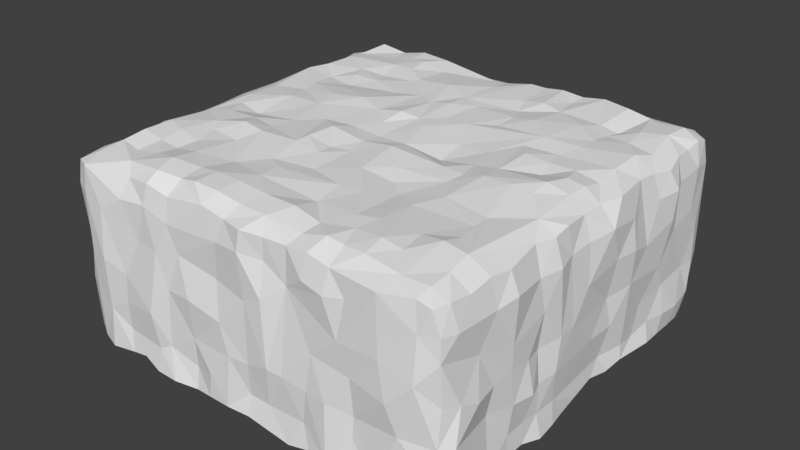 # Source: test_land.blend  (saved by Blender 2.79.0; exported with 4.5.12 LTS)
import bpy
from mathutils import Matrix  # noqa: F401  (used for matrix-valued properties, if any)

bpy.ops.wm.read_factory_settings(use_empty=True)
scene = bpy.context.scene
scene.name = 'Scene'

# ---- collections
col_collection_1 = bpy.data.collections.new('Collection 1'); scene.collection.children.link(col_collection_1)

# ---- world
world_world = bpy.data.worlds.new('World'); scene.world = world_world
world_world.color = (0.05088, 0.05088, 0.05088)
world_world.use_sun_shadow = False
world_world.sun_shadow_jitter_overblur = 0.0
world_world.cycles.sampling_method = 'MANUAL'

# ---- meshes
me_grid = bpy.data.meshes.new('Grid')
me_grid.from_pydata([(-19.03, -19.25, -1.112), (-17.61, -19.89, -1.004), (-12.65, -19.12, -1.05), (-10.01, -19.45, -0.6696), (-7.692, -19.34, -1.194), (-3.6, -19.42, -0.5312), (-1.063, -19.48, -0.9034), (1.152, -19.99, -0.8872), (3.16, -19.48, -1.014), (5.358, -19.27, -1.051), (7.439, -19.31, -0.8643), (9.624, -19.36, -1.279), (17.44, -19.38, -0.8094), (18.86, -19.39, -1.113), (-18.15, -17.73, -0.5875), (-13.95, -17.83, -0.3113), (-10.02, -18.25, 0.1051), (-7.593, -17.81, -0.0871), (-5.706, -18.02, 0.3172), (-3.222, -17.95, 0.226), (-0.7272, -17.94, -0.1123), (2.082, -18.09, -0.1053), (5.577, -17.8, -0.5891), (7.858, -17.53, -0.0834), (9.516, -17.58, -0.2546), (11.65, -17.83, -0.08004), (15.24, -18.17, -0.3286), (17.62, -18.02, -0.4019), (19.26, -17.96, -1.074), (-19.11, -16.73, -0.8257), (-17.67, -15.68, -0.1604), (-15.41, -15.94, -0.4118), (-13.04, -15.62, -0.1277), (-10.52, -16.21, 0.3918), (-7.679, -15.63, 0.117), (-5.612, -15.84, 0.3955), (-3.099, -15.78, 0.3505), (0.1524, -15.95, 0.22), (3.15, -15.97, 0.2201), (5.698, -16.0, -0.3646), (8.731, -15.51, -0.01905), (11.55, -15.86, 0.3504), (13.55, -15.95, 0.07692), (15.28, -13.61, 0.4266), (17.62, -15.91, -0.2248), (19.35, -15.83, -1.333), (-19.1, -13.96, -0.9752), (-17.34, -13.58, 0.2627), (-15.11, -13.63, -0.153), (-13.16, -13.62, -0.3735), (-10.61, -13.81, 0.07841), (-6.889, -12.75, -0.1724), (-2.797, -13.83, 0.2222), (3.048, -13.52, -0.3946), (7.409, -13.9, 0.04124), (9.292, -13.51, 0.1732), (13.02, -13.32, 0.06505), (17.43, -13.7, 0.1411), (19.32, -13.5, -1.06), (-19.22, -12.31, -1.066), (-17.41, -10.61, 0.1886), (-15.15, -11.35, 0.1454), (-12.7, -11.76, -0.1883), (-10.02, -9.76, -0.05201), (-3.085, -11.66, 0.1219), (2.639, -10.64, -0.1366), (5.124, -10.63, -0.01553), (9.332, -9.876, -0.09826), (15.54, -11.89, 0.07547), (19.52, -11.39, -1.301), (-19.43, -9.947, -0.6859), (-13.39, -9.311, -0.09886), (-4.679, -10.58, 0.006724), (-1.064, -9.527, -0.2651), (6.928, -8.525, -0.4486), (15.05, -9.603, -0.1161), (-17.6, -6.103, -0.2602), (-14.43, -7.989, 0.06898), (-11.47, -7.33, 0.5524), (-9.103, -7.602, 0.3729), (-2.84, -7.17, -0.03608), (2.063, -7.37, 0.01851), (5.28, -7.106, -0.421), (10.54, -7.328, 0.04203), (14.94, -7.962, -0.1212), (17.76, -5.478, -0.2305), (18.92, -7.508, -1.072), (-19.43, -6.223, -1.11), (-15.8, -5.116, -0.0929), (-12.44, -5.308, 0.07331), (-9.611, -5.852, 0.05472), (-5.36, -7.199, 0.3457), (-5.314, -5.776, 0.3909), (-3.043, -5.462, -0.1961), (-1.105, -5.1, -0.1513), (3.959, -5.408, -0.03176), (8.841, -4.782, -0.1035), (13.63, -3.235, 0.5505), (19.41, -5.485, -1.195), (-19.29, -2.981, -0.9361), (-17.83, -1.105, -0.2737), (-16.77, -2.809, -0.3296), (-14.02, -3.329, -0.6037), (-9.327, -3.39, -0.03533), (-7.509, -1.232, -0.1143), (-5.147, -2.906, 0.388), (-1.528, -3.091, -0.00337), (1.528, -2.912, 0.3143), (6.985, -3.035, 0.07009), (9.177, -3.112, 0.03374), (11.11, -3.147, 0.4883), (15.62, -3.06, 0.3243), (19.39, -3.79, -0.9136), (-11.4, -1.168, -0.05203), (-4.473, -0.9757, -0.05693), (-1.467, -1.092, -0.2173), (1.529, -1.2, -0.06586), (5.195, -1.005, -0.6152), (8.492, -1.037, -0.06865), (10.9, -0.7882, 0.2084), (15.66, -1.104, 0.573), (17.54, -0.8852, -0.08504), (19.19, -1.231, -1.067), (-19.99, 0.3404, -1.097), (-13.78, 0.6773, 0.07646), (-10.53, 0.9756, 0.04946), (-5.149, 3.077, 0.1421), (-2.994, 1.222, 0.03207), (0.4433, 2.419, 0.1597), (7.704, 1.595, -0.1258), (13.71, 1.136, -0.212), (16.11, 1.044, 0.2832), (17.61, 1.237, -0.0598), (19.2, 1.078, -1.072), (-17.77, 2.555, -0.3682), (-14.23, 3.209, -0.1856), (-10.71, 3.32, 0.2061), (-7.885, 3.988, 0.3761), (-2.728, 3.37, 0.474), (-0.8919, 3.787, 0.1316), (4.934, 2.037, -0.2436), (9.591, 4.641, 0.07816), (10.97, 2.825, 0.3536), (13.21, 3.009, 0.04578), (15.54, 3.245, -0.02482), (17.72, 3.276, -0.464), (19.78, 3.409, -1.038), (-19.35, 3.836, -0.8468), (-18.12, 7.612, 0.02976), (-15.29, 5.366, -0.264), (-10.34, 5.551, 0.02589), (-4.46, 8.56, 0.04497), (-2.542, 7.466, 0.1588), (0.7591, 5.277, 0.1048), (3.137, 5.416, 0.1029), (10.18, 6.94, 0.285), (12.65, 5.168, -0.077), (17.62, 5.835, -0.1695), (-19.1, 7.404, -0.6289), (-15.6, 7.994, -0.5211), (-12.48, 7.213, -0.4267), (-6.873, 7.887, -0.09495), (-0.7877, 7.894, 0.3696), (5.195, 7.133, -0.03834), (13.4, 7.543, 0.03687), (19.28, 7.274, -1.14), (-17.84, 9.997, -0.1499), (-13.43, 9.19, -0.1118), (-10.77, 9.316, -0.1168), (1.169, 9.58, 0.02474), (5.224, 9.515, 0.01943), (7.38, 9.439, 0.3396), (13.35, 9.668, -0.1071), (17.62, 9.182, -0.07065), (19.42, 9.25, -1.282), (-19.43, 9.988, -1.184), (-14.11, 11.14, -0.1987), (-11.51, 11.25, -0.3391), (-7.72, 11.09, -0.01806), (-7.341, 11.7, 0.08916), (-3.688, 11.71, 0.3853), (-0.9305, 10.53, 0.1363), (4.278, 11.58, -0.2785), (7.696, 13.26, 0.01703), (10.99, 11.45, 0.1438), (13.27, 11.9, -0.4444), (15.63, 11.47, -0.2618), (18.12, 11.14, -0.5616), (19.93, 11.24, -1.514), (-19.34, 13.66, -1.046), (-17.57, 13.23, -0.1173), (-11.9, 13.6, 0.1113), (-9.549, 13.18, 0.256), (-7.167, 15.59, -0.1843), (-0.8445, 14.67, -0.009872), (3.511, 13.77, -0.05853), (5.617, 13.77, 0.2409), (11.77, 13.52, -0.2974), (13.43, 13.87, -0.773), (15.43, 13.93, -0.1363), (17.51, 15.03, -0.1925), (19.39, 13.64, -1.217), (-19.43, 15.63, -0.8226), (-17.89, 15.1, -0.3973), (-13.89, 15.85, -0.2655), (-11.78, 15.9, 0.1246), (-9.699, 15.64, 0.3842), (-2.162, 17.01, -0.3607), (1.542, 17.88, -0.05064), (5.037, 18.01, 0.1156), (7.039, 16.18, -0.1924), (9.286, 18.43, 0.1081), (12.1, 17.79, 0.07627), (14.21, 18.13, -0.4753), (19.12, 15.84, -1.404), (-19.23, 17.46, -1.078), (-17.27, 18.1, 0.001303), (-14.44, 18.13, -0.3732), (-11.93, 18.24, 0.1634), (-8.653, 17.8, 0.1334), (-1.306, 17.54, -0.5125), (3.19, 17.83, -0.04544), (7.169, 18.04, -0.08566), (15.3, 17.54, -0.4023), (17.65, 17.79, -0.3344), (19.17, 17.67, -1.127), (-18.84, 19.08, -1.434), (-17.74, 19.65, -0.7489), (-14.32, 19.44, -1.073), (-12.01, 19.72, -0.9751), (-7.322, 19.47, -1.123), (-5.156, 19.07, -1.169), (-1.657, 19.28, -1.171), (1.135, 19.37, -0.8234), (3.488, 18.97, -0.8515), (5.321, 19.31, -0.851), (7.29, 19.39, -0.9299), (9.533, 19.65, -0.7702), (12.06, 19.08, -0.7311), (14.04, 19.27, -0.929), (17.75, 19.66, -1.124), (19.08, 19.24, -1.559), (-19.42, -18.96, -17.62), (-15.9, -20.47, -17.88), (-13.39, -20.23, -17.61), (-11.69, -20.26, -17.3), (-9.877, -20.48, -17.96), (-7.662, -20.52, -17.98), (-5.349, -20.0, -18.07), (-3.535, -20.22, -17.85), (-1.468, -20.22, -17.88), (0.9527, -20.17, -17.73), (5.654, -20.37, -18.09), (7.682, -20.25, -17.69), (9.701, -20.55, -17.45), (11.93, -20.2, -17.49), (14.13, -20.04, -17.67), (18.3, -19.27, -17.74), (19.51, -19.15, -17.39), (-20.09, -17.87, -17.36), (20.29, -17.96, -17.41), (20.12, -15.35, -17.51), (-20.42, -13.5, -17.55), (19.81, -13.64, -17.65), (-20.21, -11.7, -17.78), (19.8, -11.07, -17.73), (-19.89, -9.664, -17.69), (19.96, -9.393, -17.48), (-19.93, -7.815, -18.06), (20.39, -7.425, -17.89), (-20.02, -5.444, -17.85), (20.18, -5.304, -17.86), (-19.9, -2.859, -17.42), (19.97, -3.745, -17.74), (-20.33, -0.8164, -17.53), (19.91, -1.553, -17.3), (19.71, 0.9956, -17.02), (-20.32, 3.518, -17.57), (19.88, 3.263, -17.46), (-20.44, 5.273, -17.64), (20.18, 5.128, -17.04), (-20.55, 7.482, -17.62), (-20.15, 9.52, -17.59), (20.43, 9.425, -17.41), (20.14, 11.84, -17.79), (-20.04, 13.15, -17.54), (20.01, 14.05, -17.98), (-19.77, 15.41, -17.41), (20.09, 15.51, -17.79), (-19.64, 17.52, -17.68), (19.61, 17.3, -17.92), (-19.28, 19.21, -17.53), (-15.58, 20.25, -18.0), (-13.67, 20.39, -18.03), (-11.79, 20.1, -17.6), (-10.02, 19.97, -17.74), (-7.527, 20.01, -17.72), (-5.092, 19.84, -18.0), (-1.343, 19.96, -17.72), (0.9732, 20.1, -17.71), (3.005, 20.38, -17.75), (5.482, 19.96, -17.72), (9.018, 20.25, -17.86), (11.44, 20.04, -17.77), (13.43, 20.16, -17.76), (15.41, 20.21, -17.8), (17.57, 19.82, -17.69), (18.87, 19.11, -17.74), (19.7, -15.18, -6.384), (20.3, -15.77, -9.863), (19.43, -13.65, -12.56), (20.04, -13.66, -9.69), (19.92, -13.46, -3.514), (-19.96, 1.033, -3.293), (-19.99, 1.03, -6.368), (-19.71, 1.275, -9.389), (-20.49, 1.637, -17.74), (-20.07, -1.768, -13.39), (-20.27, -1.131, -5.766), (-3.039, 19.73, -3.974), (-3.062, 20.1, -9.577), (-2.848, 19.76, -14.12), (-3.439, 19.62, -18.0), (-6.949, 20.16, -15.89), (-5.667, 19.76, -8.653), (-5.538, 19.58, -6.218), (-5.135, 19.68, -3.52), (19.5, -19.29, -3.136), (19.61, -19.4, -5.107), (19.46, -18.94, -8.995), (19.21, -19.07, -12.61), (20.39, -18.22, -15.26), (20.14, -18.12, -12.57), (20.09, -17.6, -9.131), (19.86, -17.74, -3.311), (-19.9, -3.223, -3.12), (-20.08, -3.217, -6.251), (-19.96, -2.524, -9.482), (-20.07, -5.668, -11.4), (-20.33, -5.794, -6.243), (-20.12, -5.64, -3.059), (-17.82, -20.01, -3.623), (-17.8, -20.0, -12.09), (-17.79, -19.84, -17.8), (-15.84, -20.22, -14.09), (-15.76, -20.47, -9.03), (-15.6, -20.22, -4.309), (-19.73, -7.742, -3.032), (-19.58, -7.677, -9.441), (-19.96, -7.032, -13.45), (-19.77, -7.433, -15.95), (-19.25, -10.62, -15.44), (-19.79, -9.066, -9.103), (-19.99, -9.547, -6.146), (-19.82, -9.473, -3.283), (0.8032, -20.08, -2.83), (1.042, -19.9, -7.074), (1.075, -19.94, -12.79), (0.8526, -19.64, -15.9), (3.078, -19.77, -15.84), (3.446, -20.2, -12.07), (2.944, -19.98, -6.191), (3.016, -19.4, -3.064), (-20.07, -12.34, -6.23), (-19.68, -11.34, -8.997), (-19.57, -11.7, -12.44), (-19.84, -13.33, -15.25), (-0.6081, 20.29, -6.488), (-1.177, 20.64, -9.555), (-1.215, 20.05, -15.63), (-19.79, -16.25, -3.256), (-19.84, -18.1, -7.057), (-19.92, -15.0, -10.67), (-20.27, -15.68, -17.25), (-20.02, -17.71, -9.994), (-19.75, -18.03, -3.706), (-13.62, -19.94, -15.45), (-13.64, -20.09, -12.72), (-13.4, -20.05, -9.937), (-13.18, -19.94, -2.853), (0.0977, 20.23, -3.611), (1.173, 19.82, -6.439), (1.464, 20.14, -9.202), (1.404, 19.86, -13.45), (7.049, -19.98, -15.49), (4.947, -20.05, -12.25), (5.157, -19.28, -4.472), (3.369, 19.72, -3.457), (3.078, 19.99, -13.09), (-9.891, -20.59, -12.16), (-11.61, -19.79, -6.228), (-10.39, -19.77, -2.588), (7.452, -20.04, -12.42), (7.826, -19.76, -9.029), (7.193, -19.75, -3.077), (3.226, 19.78, -5.932), (4.489, 20.22, -9.662), (5.371, 19.74, -15.57), (19.85, 16.87, -3.254), (20.01, 16.07, -6.973), (19.94, 17.55, -9.262), (19.76, 15.89, -12.72), (20.08, 17.18, -15.73), (19.91, 17.78, -12.81), (20.53, 12.0, -3.445), (20.32, 12.0, -6.282), (19.98, 11.88, -12.73), (20.34, 12.14, -15.75), (20.51, 14.21, -15.82), (19.99, 13.16, -7.667), (19.86, 13.64, -3.448), (20.14, 7.954, -7.247), (19.85, 8.217, -13.17), (19.79, 7.42, -16.03), (19.93, 9.896, -15.63), (20.04, 10.86, -10.45), (19.98, 9.739, -3.629), (-9.566, -20.18, -15.62), (-9.002, -20.08, -6.244), (6.102, 19.8, -3.252), (6.994, 19.8, -6.85), (7.334, 20.03, -10.49), (7.803, 20.31, -17.66), (20.28, 2.731, -6.274), (19.91, 3.208, -12.88), (19.98, 5.343, -15.77), (20.34, 5.299, -9.631), (20.52, 5.267, -6.454), (20.13, 5.279, -3.609), (-18.99, 19.94, -7.245), (-19.14, 19.0, -12.17), (-19.42, 17.57, -15.45), (-20.12, 16.81, -12.9), (-19.46, 17.85, -9.556), (-19.52, 17.79, -6.338), (-19.92, 17.54, -3.296), (9.592, -20.3, -12.35), (10.66, -19.93, -6.746), (9.385, -19.96, -3.426), (19.88, -1.185, -3.235), (20.1, -1.239, -7.014), (19.93, 0.03791, -12.67), (19.47, 2.371, -15.68), (19.7, 2.557, -10.0), (20.46, 1.469, -2.998), (-20.0, 15.65, -2.808), (-19.96, 14.19, -4.608), (-19.63, 15.51, -15.37), (-20.23, 13.03, -15.77), (-20.69, 14.08, -12.71), (20.17, -5.516, -3.579), (20.26, -5.11, -9.623), (20.27, -5.636, -12.69), (19.99, -5.277, -15.64), (20.21, -3.373, -9.704), (19.71, -3.49, -3.396), (-19.96, 10.17, -3.371), (-19.9, 13.4, -3.243), (-19.96, 11.61, -12.31), (-19.98, 11.52, -17.71), (-20.1, 8.648, -10.39), (-20.16, 9.488, -6.386), (19.73, -7.799, -3.533), (20.07, -9.324, -9.702), (20.56, -9.108, -12.73), (19.85, -9.221, -15.47), (19.88, -7.402, -15.7), (19.96, -7.518, -12.83), (19.64, -7.437, -9.862), (19.97, -7.323, -6.473), (9.664, 20.2, -3.415), (10.51, 20.14, -10.34), (10.1, 20.19, -12.95), (-19.67, 6.431, -3.612), (-20.34, 7.168, -6.397), (-19.94, 7.57, -12.83), (-20.28, 3.214, -15.62), (-19.96, 4.973, -9.584), (-19.91, 5.297, -6.055), (-17.82, 20.52, -6.199), (-16.58, 19.89, -13.11), (-19.05, 19.38, -15.55), (19.81, -11.24, -15.61), (20.27, -11.31, -12.51), (20.11, -11.51, -9.508), (20.1, -11.43, -7.404), (20.27, -11.32, -3.234), (-19.75, 3.231, -3.394), (-19.49, 3.28, -6.458), (-19.61, 1.173, -12.93), (-8.311, -19.98, -15.0), (-7.876, -20.02, -9.403), (-6.57, -19.74, -5.752), (-7.604, -19.8, -3.388), (11.91, -19.81, -14.69), (11.99, -19.72, -12.75), (11.84, -19.91, -9.311), (11.31, -19.68, -3.056), (11.88, 19.68, -3.085), (11.82, 20.04, -8.502), (11.59, 20.35, -12.4), (11.78, 19.99, -15.89), (-16.25, 20.52, -6.236), (-15.86, 20.19, -12.82), (-16.01, 20.51, -16.12), (-5.392, -19.67, -16.0), (-5.378, -19.83, -13.18), (-5.246, -20.24, -9.229), (13.59, 20.05, -3.338), (-13.82, 20.09, -3.873), (-16.02, 20.34, -9.937), (-13.43, 20.17, -12.5), (-13.83, 20.63, -16.15), (15.45, -20.35, -9.686), (14.66, -20.09, -6.469), (14.38, -19.89, -1.215), (16.07, 19.83, -3.131), (15.16, 20.25, -6.002), (15.73, 20.18, -12.53), (14.51, 19.86, -15.8), (-11.48, 19.86, -6.49), (-11.79, 19.66, -9.573), (-3.199, -20.27, -15.33), (-1.853, -20.07, -10.07), (-2.407, -19.49, -6.577), (-1.773, -19.81, -3.012), (16.29, -19.97, -12.35), (17.86, 20.01, -5.364), (18.18, 19.88, -12.76), (-10.78, 20.21, -3.065), (-9.723, 20.27, -6.43), (-9.576, 19.86, -12.73), (-9.888, 19.83, -14.73), (19.3, 19.01, -15.88), (19.38, 19.45, -12.68), (19.41, 19.36, -3.675), (-0.9132, -20.15, -12.86), (-7.261, 20.24, -3.434), (-7.566, 20.08, -6.237), (-9.046, 19.79, -10.28), (19.29, -19.36, -15.93), (17.8, -20.09, -7.334), (17.79, -19.65, -3.361), (-19.45, -19.19, -12.64), (-19.36, -18.92, -9.072), (-19.36, -19.37, -3.366)], [], [(0, 14, 29), (1, 15, 14), (2, 15, 1), (3, 16, 2), (4, 16, 3), (5, 17, 4), (5, 19, 18), (5, 20, 19), (6, 21, 20), (8, 21, 7), (9, 21, 8), (10, 22, 9), (11, 23, 10), (11, 25, 24), (11, 26, 25), (12, 27, 26), (13, 27, 12), (15, 30, 14), (15, 33, 32), (17, 33, 16), (17, 35, 34), (19, 35, 18), (20, 36, 19), (21, 37, 20), (22, 38, 21), (23, 39, 22), (24, 40, 23), (24, 41, 40), (25, 42, 41), (26, 44, 43), (28, 44, 27), (30, 46, 29), (31, 47, 30), (32, 48, 31), (32, 50, 49), (34, 50, 33), (35, 51, 34), (36, 52, 35), (37, 52, 36), (37, 53, 52), (39, 53, 38), (40, 41, 55), (43, 56, 42), (44, 58, 57), (47, 59, 46), (48, 60, 47), (48, 62, 61), (50, 63, 62), (50, 51, 63), (53, 66, 65), (41, 67, 55), (56, 67, 41), (57, 68, 43), (60, 70, 59), (61, 71, 77), (62, 63, 71), (51, 72, 79), (64, 73, 72), (65, 66, 81), (54, 67, 74), (68, 75, 56), (68, 57, 75), (70, 76, 87), (77, 76, 60), (71, 78, 77), (72, 91, 79), (72, 73, 80), (66, 74, 82), (75, 83, 67), (57, 84, 75), (57, 86, 85), (77, 89, 88), (78, 90, 89), (79, 91, 90), (80, 92, 91), (80, 94, 93), (73, 81, 94), (82, 95, 81), (82, 96, 95), (83, 96, 74), (84, 85, 97), (76, 99, 87), (76, 101, 100), (88, 102, 101), (90, 103, 89), (91, 103, 90), (92, 104, 91), (93, 105, 92), (94, 106, 93), (94, 107, 106), (96, 109, 108), (96, 110, 109), (97, 110, 83), (99, 100, 123), (102, 113, 124), (103, 125, 113), (104, 125, 103), (106, 116, 115), (108, 116, 107), (110, 118, 109), (110, 120, 119), (111, 120, 97), (111, 121, 120), (85, 122, 121), (114, 127, 126), (114, 115, 127), (116, 117, 140), (118, 119, 129), (121, 131, 120), (121, 133, 132), (100, 147, 123), (124, 134, 100), (125, 135, 124), (125, 137, 136), (127, 139, 138), (128, 139, 115), (129, 140, 117), (119, 143, 142), (130, 144, 143), (132, 144, 131), (133, 145, 132), (135, 148, 134), (136, 149, 135), (136, 137, 150), (126, 152, 151), (138, 139, 152), (128, 154, 153), (140, 155, 154), (129, 141, 155), (143, 156, 142), (144, 156, 143), (145, 146, 157), (147, 148, 158), (150, 160, 149), (137, 161, 150), (151, 161, 137), (153, 162, 139), (155, 163, 154), (156, 155, 141), (157, 165, 173), (158, 166, 175), (148, 159, 166), (161, 168, 160), (161, 151, 178), (162, 169, 181), (153, 170, 169), (163, 170, 154), (163, 171, 170), (155, 172, 184), (164, 173, 172), (168, 176, 167), (168, 178, 177), (151, 180, 179), (181, 180, 152), (169, 182, 181), (170, 183, 182), (171, 184, 183), (172, 186, 185), (174, 187, 173), (166, 189, 175), (176, 191, 190), (177, 191, 176), (177, 192, 191), (179, 192, 178), (182, 183, 196), (185, 197, 184), (185, 199, 198), (186, 200, 199), (187, 201, 200), (190, 202, 189), (190, 204, 203), (191, 205, 204), (191, 206, 205), (193, 206, 192), (194, 207, 180), (181, 195, 208), (196, 210, 209), (183, 211, 210), (197, 212, 211), (198, 212, 197), (198, 199, 213), (203, 215, 202), (204, 217, 203), (204, 218, 217), (205, 219, 218), (193, 219, 206), (193, 207, 219), (208, 220, 194), (209, 221, 195), (211, 222, 210), (200, 223, 199), (200, 225, 224), (216, 226, 215), (216, 228, 227), (218, 228, 217), (219, 230, 229), (219, 231, 230), (220, 231, 207), (208, 232, 220), (221, 233, 208), (209, 234, 221), (222, 235, 209), (211, 236, 222), (212, 237, 211), (213, 238, 212), (223, 239, 213), (224, 239, 223), (224, 241, 240), (316, 274, 317), (322, 297, 323), (331, 258, 260), (343, 243, 344), (350, 266, 351), (359, 251, 252), (351, 262, 366), (344, 244, 376), (369, 299, 298), (388, 299, 383), (397, 300, 388), (402, 288, 290), (407, 286, 408), (413, 283, 414), (417, 245, 246), (422, 301, 397), (442, 280, 425), (431, 291, 289), (453, 276, 442), (448, 287, 285), (466, 267, 269), (475, 279, 476), (482, 263, 265), (417, 247, 490), (331, 260, 261), (317, 274, 272), (494, 254, 255), (350, 270, 268), (472, 303, 302), (504, 291, 481), (351, 266, 264), (490, 248, 505), (501, 304, 303), (512, 292, 504), (494, 255, 256), (519, 305, 304), (512, 294, 293), (505, 249, 522), (519, 306, 305), (532, 295, 294), (402, 307, 533), (408, 288, 402), (533, 307, 306), (532, 296, 295), (414, 284, 407), (540, 256, 257), (425, 280, 413), (442, 276, 278), (431, 287, 447), (466, 271, 453), (250, 251, 358), (282, 281, 475), (482, 267, 465), (13, 542, 327), (542, 328, 327), (541, 329, 328), (541, 330, 329), (526, 540, 330), (147, 473, 487), (487, 478, 488), (475, 476, 489), (486, 485, 462), (485, 484, 463), (463, 483, 464), (483, 465, 464), (175, 473, 158), (473, 461, 474), (461, 460, 474), (6, 355, 7), (355, 524, 356), (523, 357, 356), (536, 358, 357), (98, 462, 450), (450, 469, 451), (468, 452, 451), (452, 466, 453), (175, 457, 456), (446, 458, 457), (458, 448, 459), (230, 326, 537), (537, 325, 538), (324, 321, 539), (122, 455, 439), (455, 440, 439), (454, 452, 441), (0, 341, 1), (544, 342, 341), (342, 242, 343), (215, 445, 202), (435, 446, 445), (432, 431, 447), (444, 440, 423), (443, 441, 424), (165, 427, 411), (427, 426, 411), (412, 425, 413), (0, 375, 545), (375, 544, 545), (544, 374, 543), (543, 259, 242), (12, 515, 542), (542, 514, 541), (513, 526, 541), (188, 416, 404), (416, 405, 404), (411, 415, 405), (406, 414, 407), (230, 529, 229), (529, 538, 530), (530, 324, 539), (531, 323, 532), (241, 527, 240), (535, 528, 527), (5, 525, 6), (523, 506, 536), (536, 522, 250), (201, 398, 214), (410, 399, 398), (409, 400, 399), (409, 401, 400), (401, 408, 402), (241, 398, 535), (400, 534, 535), (403, 533, 534), (529, 530, 520), (520, 539, 521), (539, 531, 521), (240, 516, 239), (527, 517, 516), (527, 518, 517), (528, 519, 518), (513, 495, 526), (495, 256, 526), (525, 492, 524), (524, 507, 523), (507, 506, 523), (229, 509, 228), (520, 510, 509), (521, 511, 510), (511, 532, 512), (239, 516, 508), (515, 437, 514), (514, 496, 513), (496, 495, 513), (509, 510, 502), (510, 511, 503), (503, 512, 504), (239, 498, 238), (508, 499, 498), (518, 501, 500), (491, 506, 507), (506, 490, 505), (46, 370, 29), (363, 371, 370), (363, 372, 371), (372, 366, 373), (59, 353, 363), (353, 364, 363), (364, 349, 365), (227, 502, 479), (502, 480, 479), (503, 481, 480), (237, 498, 470), (470, 499, 471), (471, 500, 472), (87, 340, 347), (339, 348, 347), (338, 349, 348), (338, 350, 349), (496, 436, 495), (495, 254, 494), (123, 335, 99), (318, 336, 335), (318, 337, 336), (334, 328, 308), (308, 333, 309), (4, 391, 493), (493, 418, 492), (418, 491, 492), (491, 389, 490), (147, 313, 123), (487, 314, 313), (488, 315, 314), (489, 476, 316), (69, 312, 486), (312, 485, 486), (308, 484, 485), (311, 483, 484), (310, 482, 483), (226, 479, 429), (480, 430, 429), (480, 481, 430), (158, 473, 147), (474, 477, 478), (236, 470, 419), (419, 471, 420), (420, 471, 421), (472, 422, 421), (462, 485, 469), (469, 463, 468), (468, 464, 467), (467, 465, 466), (457, 460, 461), (458, 282, 460), (98, 455, 112), (455, 451, 454), (451, 452, 454), (189, 445, 457), (446, 433, 449), (449, 447, 448), (122, 444, 133), (439, 440, 444), (441, 453, 442), (11, 394, 438), (438, 386, 437), (386, 393, 437), (392, 254, 436), (226, 435, 215), (226, 434, 435), (434, 429, 433), (433, 430, 432), (432, 481, 431), (146, 444, 428), (428, 423, 427), (423, 426, 427), (424, 425, 426), (236, 419, 235), (419, 420, 395), (420, 396, 395), (391, 390, 418), (389, 376, 417), (174, 165, 416), (165, 411, 416), (426, 412, 415), (201, 404, 410), (410, 405, 409), (406, 407, 408), (214, 398, 225), (400, 401, 403), (234, 419, 387), (9, 394, 10), (385, 392, 393), (385, 384, 392), (2, 379, 391), (379, 390, 391), (378, 377, 389), (377, 376, 389), (233, 387, 380), (380, 395, 381), (395, 382, 381), (396, 383, 382), (8, 386, 9), (386, 360, 385), (385, 359, 384), (233, 380, 232), (380, 381, 367), (367, 382, 368), (368, 383, 369), (1, 379, 2), (378, 344, 377), (344, 376, 377), (29, 370, 375), (371, 372, 374), (372, 259, 374), (319, 368, 320), (320, 368, 321), (321, 369, 322), (59, 363, 46), (363, 364, 372), (364, 365, 372), (7, 362, 8), (355, 361, 362), (356, 360, 361), (357, 359, 360), (87, 354, 70), (354, 347, 353), (347, 352, 353), (348, 349, 352), (341, 345, 346), (342, 344, 345), (87, 335, 340), (340, 336, 339), (339, 337, 338), (337, 270, 338), (28, 327, 334), (327, 328, 334), (328, 329, 333), (333, 330, 332), (332, 540, 331), (232, 326, 231), (326, 319, 325), (319, 324, 325), (320, 321, 324), (123, 313, 318), (314, 315, 318), (315, 489, 317), (45, 312, 58), (334, 308, 312), (308, 309, 311), (309, 310, 311), (332, 263, 310), (0, 1, 14), (2, 16, 15), (4, 17, 16), (5, 18, 17), (5, 6, 20), (6, 7, 21), (9, 22, 21), (10, 23, 22), (11, 24, 23), (11, 515, 26), (515, 12, 26), (13, 28, 27), (14, 30, 29), (15, 31, 30), (15, 32, 31), (15, 16, 33), (17, 34, 33), (17, 18, 35), (19, 36, 35), (20, 37, 36), (21, 38, 37), (22, 39, 38), (23, 40, 39), (24, 25, 41), (25, 26, 42), (26, 43, 42), (26, 27, 44), (28, 45, 44), (30, 47, 46), (31, 48, 47), (32, 49, 48), (32, 33, 50), (34, 51, 50), (35, 52, 51), (37, 38, 53), (39, 54, 53), (39, 40, 54), (40, 55, 54), (41, 42, 56), (43, 44, 57), (44, 45, 58), (47, 60, 59), (48, 61, 60), (48, 49, 62), (49, 50, 62), (51, 52, 64), (52, 65, 64), (52, 53, 65), (53, 54, 66), (55, 67, 54), (43, 68, 56), (58, 69, 57), (61, 77, 60), (61, 62, 71), (51, 79, 63), (51, 64, 72), (64, 65, 73), (66, 54, 74), (56, 75, 67), (70, 60, 76), (71, 63, 78), (63, 79, 78), (72, 80, 91), (65, 81, 73), (81, 66, 82), (74, 67, 83), (75, 84, 83), (57, 85, 84), (57, 69, 86), (77, 88, 76), (77, 78, 89), (78, 79, 90), (80, 93, 92), (80, 73, 94), (82, 74, 96), (84, 97, 83), (86, 98, 85), (76, 100, 99), (76, 88, 101), (88, 89, 102), (89, 103, 102), (91, 104, 103), (92, 105, 104), (93, 106, 105), (94, 81, 107), (81, 95, 107), (95, 108, 107), (95, 96, 108), (96, 83, 110), (97, 85, 111), (85, 98, 112), (101, 102, 124), (102, 103, 113), (105, 114, 104), (105, 106, 114), (106, 115, 114), (106, 107, 116), (108, 117, 116), (108, 118, 117), (108, 109, 118), (110, 119, 118), (110, 97, 120), (111, 85, 121), (85, 112, 122), (100, 101, 124), (113, 125, 124), (104, 126, 125), (104, 114, 126), (115, 116, 128), (116, 140, 128), (118, 129, 117), (119, 120, 130), (120, 131, 130), (121, 132, 131), (121, 122, 133), (100, 134, 147), (124, 135, 134), (125, 136, 135), (125, 126, 137), (127, 138, 126), (127, 115, 139), (129, 119, 141), (119, 142, 141), (119, 130, 143), (130, 131, 144), (132, 145, 144), (133, 146, 145), (147, 134, 148), (135, 149, 148), (136, 150, 149), (126, 151, 137), (126, 138, 152), (128, 153, 139), (128, 140, 154), (140, 129, 155), (142, 156, 141), (144, 157, 156), (144, 145, 157), (149, 159, 148), (149, 160, 159), (150, 161, 160), (139, 162, 152), (156, 164, 155), (156, 157, 164), (157, 173, 164), (157, 146, 165), (158, 148, 166), (159, 160, 167), (160, 168, 167), (161, 178, 168), (152, 162, 181), (162, 153, 169), (153, 154, 170), (163, 155, 171), (155, 184, 171), (155, 164, 172), (173, 165, 174), (166, 159, 176), (159, 167, 176), (168, 177, 176), (178, 151, 179), (151, 152, 180), (169, 170, 182), (170, 171, 183), (172, 185, 184), (172, 173, 186), (173, 187, 186), (174, 188, 187), (166, 190, 189), (166, 176, 190), (177, 178, 192), (179, 193, 192), (179, 180, 193), (181, 194, 180), (181, 182, 195), (182, 196, 195), (184, 197, 183), (185, 198, 197), (185, 186, 199), (186, 187, 200), (187, 188, 201), (190, 203, 202), (190, 191, 204), (191, 192, 206), (193, 180, 207), (181, 208, 194), (195, 196, 209), (196, 183, 210), (183, 197, 211), (198, 213, 212), (201, 214, 200), (203, 216, 215), (203, 217, 216), (204, 205, 218), (205, 206, 219), (207, 194, 220), (208, 195, 221), (210, 222, 209), (213, 199, 223), (200, 224, 223), (200, 214, 225), (216, 227, 226), (216, 217, 228), (218, 229, 228), (218, 219, 229), (219, 207, 231), (220, 232, 231), (208, 233, 232), (221, 234, 233), (209, 235, 234), (222, 236, 235), (211, 237, 236), (212, 238, 237), (213, 239, 238), (224, 240, 239), (224, 225, 241), (263, 331, 261), (331, 540, 258), (270, 317, 272), (350, 268, 266), (359, 358, 251), (351, 264, 262), (322, 369, 298), (344, 243, 244), (369, 383, 299), (384, 359, 252), (388, 300, 299), (376, 244, 245), (384, 252, 253), (397, 301, 300), (407, 284, 286), (413, 280, 283), (417, 376, 245), (442, 278, 280), (431, 481, 291), (254, 384, 253), (453, 275, 276), (448, 447, 287), (453, 271, 273), (466, 465, 267), (472, 302, 422), (475, 281, 279), (476, 277, 316), (417, 246, 247), (472, 501, 303), (504, 292, 291), (366, 262, 373), (490, 247, 248), (501, 519, 304), (512, 293, 292), (512, 532, 294), (505, 248, 249), (519, 533, 306), (402, 290, 307), (408, 286, 288), (522, 249, 250), (532, 323, 296), (414, 283, 284), (431, 289, 287), (453, 273, 275), (323, 297, 296), (459, 448, 285), (466, 269, 271), (482, 265, 267), (476, 279, 277), (540, 257, 258), (13, 12, 542), (542, 541, 328), (541, 526, 330), (487, 473, 478), (488, 478, 477), (477, 475, 489), (69, 486, 462), (463, 484, 483), (483, 482, 465), (175, 456, 473), (473, 456, 461), (475, 460, 282), (6, 525, 355), (355, 525, 524), (356, 524, 523), (523, 536, 357), (536, 250, 358), (98, 86, 462), (450, 462, 469), (469, 468, 451), (468, 467, 452), (452, 467, 466), (175, 189, 457), (446, 449, 458), (458, 449, 448), (230, 231, 326), (537, 326, 325), (538, 325, 324), (539, 321, 323), (122, 112, 455), (455, 454, 440), (441, 452, 453), (0, 545, 341), (341, 545, 544), (544, 543, 342), (342, 543, 242), (215, 435, 445), (435, 434, 446), (446, 434, 433), (146, 133, 444), (423, 440, 443), (424, 441, 442), (165, 146, 428), (165, 428, 427), (412, 426, 425), (0, 29, 375), (375, 371, 544), (371, 374, 544), (543, 374, 259), (542, 515, 514), (541, 514, 513), (526, 256, 540), (188, 174, 416), (416, 411, 405), (415, 412, 406), (406, 412, 414), (230, 537, 529), (529, 537, 538), (530, 538, 324), (531, 539, 323), (241, 535, 527), (535, 534, 528), (528, 534, 533), (536, 506, 522), (201, 410, 398), (410, 409, 399), (409, 406, 401), (401, 406, 408), (241, 225, 398), (535, 398, 399), (535, 399, 400), (400, 403, 534), (403, 402, 533), (520, 530, 539), (240, 527, 516), (527, 528, 518), (528, 533, 519), (495, 494, 256), (5, 493, 525), (525, 493, 492), (524, 492, 507), (506, 505, 522), (229, 529, 509), (509, 529, 520), (520, 521, 510), (521, 531, 511), (511, 531, 532), (508, 516, 517), (517, 518, 499), (11, 497, 515), (515, 497, 437), (514, 437, 496), (503, 511, 512), (239, 508, 498), (508, 517, 499), (499, 518, 500), (518, 519, 501), (5, 4, 493), (492, 491, 507), (491, 490, 506), (46, 363, 370), (372, 365, 366), (70, 354, 59), (59, 354, 353), (353, 352, 364), (364, 352, 349), (365, 349, 351), (228, 509, 227), (227, 509, 502), (502, 510, 480), (510, 503, 480), (503, 504, 481), (237, 238, 498), (470, 498, 499), (471, 499, 500), (472, 500, 501), (347, 340, 339), (339, 338, 348), (338, 270, 350), (11, 438, 497), (497, 438, 437), (437, 393, 496), (496, 393, 436), (495, 436, 254), (123, 318, 335), (318, 315, 337), (337, 315, 317), (45, 28, 334), (308, 328, 333), (309, 333, 332), (4, 3, 391), (493, 391, 418), (491, 418, 389), (490, 389, 417), (147, 487, 313), (487, 488, 314), (488, 477, 315), (315, 477, 489), (69, 58, 312), (312, 308, 485), (308, 311, 484), (311, 310, 483), (310, 263, 482), (226, 227, 479), (479, 480, 429), (473, 474, 478), (474, 460, 477), (477, 460, 475), (236, 237, 470), (419, 470, 471), (471, 472, 421), (86, 69, 462), (469, 485, 463), (468, 463, 464), (467, 464, 465), (456, 457, 461), (457, 458, 460), (458, 459, 282), (98, 450, 455), (455, 450, 451), (189, 202, 445), (457, 445, 446), (449, 433, 432), (449, 432, 447), (122, 439, 444), (440, 454, 443), (443, 454, 441), (11, 10, 394), (438, 394, 386), (393, 392, 436), (392, 384, 254), (226, 429, 434), (433, 429, 430), (432, 430, 481), (428, 444, 423), (423, 443, 426), (426, 443, 424), (424, 442, 425), (420, 421, 396), (421, 422, 397), (3, 2, 391), (390, 378, 418), (418, 378, 389), (411, 426, 415), (412, 413, 414), (201, 188, 404), (410, 404, 405), (409, 405, 415), (409, 415, 406), (403, 401, 402), (234, 235, 419), (387, 419, 395), (396, 421, 388), (388, 421, 397), (9, 386, 394), (386, 385, 393), (379, 346, 390), (390, 346, 378), (233, 234, 387), (380, 387, 395), (395, 396, 382), (396, 388, 383), (8, 362, 386), (362, 361, 386), (386, 361, 360), (385, 360, 359), (367, 381, 382), (368, 382, 383), (1, 346, 379), (346, 345, 378), (378, 345, 344), (375, 370, 371), (372, 373, 259), (232, 380, 319), (380, 367, 319), (319, 367, 368), (321, 368, 369), (365, 351, 366), (7, 355, 362), (355, 356, 361), (356, 357, 360), (357, 358, 359), (87, 347, 354), (347, 348, 352), (349, 350, 351), (1, 341, 346), (341, 342, 345), (342, 343, 344), (87, 99, 335), (340, 335, 336), (339, 336, 337), (337, 317, 270), (28, 13, 327), (333, 329, 330), (332, 330, 540), (232, 319, 326), (319, 320, 324), (321, 322, 323), (313, 314, 318), (489, 316, 317), (45, 334, 312), (309, 332, 310), (332, 331, 263)])
_uv = me_grid.uv_layers.new(name='UVMap')
_uv.uv.foreach_set('vector', [0.008929, 0.4919, 0.0293, 0.4809, 0.04267, 0.4929, 0.000101, 0.4739, 0.0287, 0.4277, 0.0293, 0.4809, 0.011, 0.4111, 0.0287, 0.4277, 0.000101, 0.4739, 0.007014, 0.3776, 0.0247, 0.3781, 0.011, 0.4111, 0.008582, 0.3481, 0.0247, 0.3781, 0.007014, 0.3776, 0.007476, 0.2961, 0.02912, 0.3471, 0.008582, 0.3481, 0.007476, 0.2961, 0.02764, 0.2916, 0.02651, 0.3231, 0.007476, 0.2961, 0.02792, 0.26, 0.02764, 0.2916, 0.007283, 0.2641, 0.02584, 0.2243, 0.02792, 0.26, 0.007533, 0.2105, 0.02584, 0.2243, 0.0005949, 0.2359, 0.01056, 0.1826, 0.02584, 0.2243, 0.007533, 0.2105, 0.01011, 0.1562, 0.03026, 0.18, 0.01056, 0.1826, 0.009773, 0.1285, 0.03401, 0.1511, 0.01011, 0.1562, 0.009773, 0.1285, 0.0303, 0.103, 0.03343, 0.1301, 0.009773, 0.1285, 0.02904, 0.05746, 0.0303, 0.103, 0.01038, 0.02938, 0.02822, 0.0272, 0.02904, 0.05746, 0.009893, 0.0114, 0.02822, 0.0272, 0.01038, 0.02938, 0.0287, 0.4277, 0.05683, 0.4751, 0.0293, 0.4809, 0.0287, 0.4277, 0.05202, 0.3848, 0.05792, 0.4163, 0.02912, 0.3471, 0.05202, 0.3848, 0.0247, 0.3781, 0.02912, 0.3471, 0.05564, 0.3221, 0.05832, 0.3483, 0.02764, 0.2916, 0.05564, 0.3221, 0.02651, 0.3231, 0.02792, 0.26, 0.05667, 0.2902, 0.02764, 0.2916, 0.02584, 0.2243, 0.0552, 0.2489, 0.02792, 0.26, 0.03026, 0.18, 0.05457, 0.211, 0.02584, 0.2243, 0.03401, 0.1511, 0.05432, 0.1786, 0.03026, 0.18, 0.03343, 0.1301, 0.06054, 0.14, 0.03401, 0.1511, 0.03343, 0.1301, 0.05676, 0.1043, 0.06054, 0.14, 0.0303, 0.103, 0.05561, 0.07909, 0.05676, 0.1043, 0.02904, 0.05746, 0.05647, 0.02742, 0.08696, 0.05663, 0.02913, 0.006423, 0.05647, 0.02742, 0.02822, 0.0272, 0.05683, 0.4751, 0.07972, 0.4933, 0.04267, 0.4929, 0.05352, 0.4463, 0.08495, 0.471, 0.05683, 0.4751, 0.05792, 0.4163, 0.08449, 0.4427, 0.05352, 0.4463, 0.05792, 0.4163, 0.0825, 0.3857, 0.08463, 0.418, 0.05832, 0.3483, 0.0825, 0.3857, 0.05202, 0.3848, 0.05564, 0.3221, 0.09686, 0.3453, 0.05832, 0.3483, 0.05667, 0.2902, 0.08939, 0.2872, 0.05564, 0.3221, 0.0552, 0.2489, 0.08939, 0.2872, 0.05667, 0.2902, 0.0552, 0.2489, 0.08447, 0.2127, 0.08939, 0.2872, 0.05432, 0.1786, 0.08447, 0.2127, 0.05457, 0.211, 0.06054, 0.14, 0.05676, 0.1043, 0.08794, 0.1332, 0.08696, 0.05663, 0.08986, 0.0816, 0.05561, 0.07909, 0.05647, 0.02742, 0.08868, 0.005976, 0.08597, 0.02937, 0.08495, 0.471, 0.1053, 0.4951, 0.07972, 0.4933, 0.08449, 0.4427, 0.1247, 0.4733, 0.08495, 0.471, 0.08449, 0.4427, 0.1108, 0.412, 0.1149, 0.4434, 0.0825, 0.3857, 0.1371, 0.3782, 0.1108, 0.412, 0.0825, 0.3857, 0.09686, 0.3453, 0.1371, 0.3782, 0.08447, 0.2127, 0.1262, 0.1838, 0.1198, 0.2189, 0.05676, 0.1043, 0.1341, 0.1307, 0.08794, 0.1332, 0.08986, 0.0816, 0.1341, 0.1307, 0.05676, 0.1043, 0.08597, 0.02937, 0.1101, 0.05415, 0.08696, 0.05663, 0.1247, 0.4733, 0.1333, 0.4977, 0.1053, 0.4951, 0.1149, 0.4434, 0.1423, 0.4213, 0.158, 0.4371, 0.1108, 0.412, 0.1371, 0.3782, 0.1423, 0.4213, 0.09686, 0.3453, 0.139, 0.3115, 0.1655, 0.367, 0.1104, 0.2902, 0.1404, 0.2655, 0.139, 0.3115, 0.1198, 0.2189, 0.1262, 0.1838, 0.1642, 0.2304, 0.08513, 0.1645, 0.1341, 0.1307, 0.1544, 0.1625, 0.1101, 0.05415, 0.1404, 0.06051, 0.08986, 0.0816, 0.1101, 0.05415, 0.08597, 0.02937, 0.1404, 0.06051, 0.1333, 0.4977, 0.1849, 0.4764, 0.1831, 0.4977, 0.158, 0.4371, 0.1849, 0.4764, 0.1247, 0.4733, 0.1423, 0.4213, 0.169, 0.3971, 0.158, 0.4371, 0.139, 0.3115, 0.1694, 0.3186, 0.1655, 0.367, 0.139, 0.3115, 0.1404, 0.2655, 0.1718, 0.2875, 0.1262, 0.1838, 0.1544, 0.1625, 0.1732, 0.1845, 0.1404, 0.06051, 0.1685, 0.1188, 0.1341, 0.1307, 0.08597, 0.02937, 0.1723, 0.06117, 0.1404, 0.06051, 0.08597, 0.02937, 0.1688, 0.01151, 0.1975, 0.02725, 0.158, 0.4371, 0.1958, 0.4095, 0.1982, 0.4521, 0.169, 0.3971, 0.1889, 0.3735, 0.1958, 0.4095, 0.1655, 0.367, 0.1694, 0.3186, 0.1889, 0.3735, 0.1718, 0.2875, 0.1902, 0.3191, 0.1694, 0.3186, 0.1718, 0.2875, 0.1996, 0.2657, 0.1946, 0.2902, 0.1404, 0.2655, 0.1642, 0.2304, 0.1996, 0.2657, 0.1732, 0.1845, 0.1983, 0.2015, 0.1642, 0.2304, 0.1732, 0.1845, 0.1974, 0.1397, 0.1983, 0.2015, 0.1685, 0.1188, 0.1974, 0.1397, 0.1544, 0.1625, 0.1723, 0.06117, 0.1975, 0.02725, 0.2256, 0.08005, 0.1849, 0.4764, 0.2265, 0.4965, 0.1831, 0.4977, 0.1849, 0.4764, 0.2278, 0.4588, 0.2512, 0.4783, 0.1982, 0.4521, 0.2222, 0.4296, 0.2278, 0.4588, 0.1889, 0.3735, 0.2219, 0.3701, 0.1958, 0.4095, 0.1694, 0.3186, 0.2219, 0.3701, 0.1889, 0.3735, 0.1902, 0.3191, 0.2506, 0.3439, 0.1694, 0.3186, 0.1946, 0.2902, 0.2286, 0.3171, 0.1902, 0.3191, 0.1996, 0.2657, 0.2276, 0.2712, 0.1946, 0.2902, 0.1996, 0.2657, 0.2257, 0.2323, 0.2276, 0.2712, 0.1974, 0.1397, 0.227, 0.1354, 0.2284, 0.1632, 0.1974, 0.1397, 0.2266, 0.1109, 0.227, 0.1354, 0.2256, 0.08005, 0.2266, 0.1109, 0.1685, 0.1188, 0.2265, 0.4965, 0.2512, 0.4783, 0.2708, 0.5053, 0.2222, 0.4296, 0.2514, 0.3965, 0.2756, 0.4288, 0.2219, 0.3701, 0.2764, 0.3881, 0.2514, 0.3965, 0.2506, 0.3439, 0.2764, 0.3881, 0.2219, 0.3701, 0.2276, 0.2712, 0.2516, 0.2326, 0.2533, 0.2672, 0.2284, 0.1632, 0.2516, 0.2326, 0.2257, 0.2323, 0.2266, 0.1109, 0.2538, 0.1443, 0.227, 0.1354, 0.2266, 0.1109, 0.2556, 0.0537, 0.263, 0.1127, 0.2281, 0.05371, 0.2556, 0.0537, 0.2256, 0.08005, 0.2281, 0.05371, 0.2574, 0.02945, 0.2556, 0.0537, 0.1975, 0.02725, 0.2528, 0.008527, 0.2574, 0.02945, 0.2528, 0.3089, 0.284, 0.2901, 0.3064, 0.3174, 0.2528, 0.3089, 0.2533, 0.2672, 0.284, 0.2901, 0.2516, 0.2326, 0.2547, 0.1833, 0.3005, 0.1931, 0.2538, 0.1443, 0.263, 0.1127, 0.2896, 0.1569, 0.2574, 0.02945, 0.2831, 0.04776, 0.2556, 0.0537, 0.2574, 0.02945, 0.2837, 0.008509, 0.2857, 0.02878, 0.2512, 0.4783, 0.3175, 0.4975, 0.2708, 0.5053, 0.2756, 0.4288, 0.3006, 0.4776, 0.2512, 0.4783, 0.2764, 0.3881, 0.3035, 0.4326, 0.2756, 0.4288, 0.2764, 0.3881, 0.3199, 0.3492, 0.3137, 0.3877, 0.284, 0.2901, 0.3185, 0.2661, 0.3127, 0.2869, 0.3005, 0.2439, 0.3185, 0.2661, 0.2533, 0.2672, 0.2896, 0.1569, 0.3005, 0.1931, 0.2547, 0.1833, 0.263, 0.1127, 0.3091, 0.08471, 0.3065, 0.1132, 0.2841, 0.07819, 0.3124, 0.05515, 0.3091, 0.08471, 0.2857, 0.02878, 0.3124, 0.05515, 0.2831, 0.04776, 0.2837, 0.008509, 0.313, 0.02752, 0.2857, 0.02878, 0.3035, 0.4326, 0.3682, 0.4822, 0.3006, 0.4776, 0.3137, 0.3877, 0.3356, 0.4463, 0.3035, 0.4326, 0.3137, 0.3877, 0.3199, 0.3492, 0.3402, 0.3837, 0.3064, 0.3174, 0.3668, 0.2918, 0.3799, 0.32, 0.3127, 0.2869, 0.3185, 0.2661, 0.3668, 0.2918, 0.3005, 0.2439, 0.3401, 0.2111, 0.3386, 0.2433, 0.3005, 0.1931, 0.3682, 0.1287, 0.3401, 0.2111, 0.2896, 0.1569, 0.3303, 0.1372, 0.3682, 0.1287, 0.3091, 0.08471, 0.3383, 0.09203, 0.3065, 0.1132, 0.3124, 0.05515, 0.3383, 0.09203, 0.3091, 0.08471, 0.313, 0.02752, 0.3149, 0.002162, 0.3406, 0.02911, 0.3175, 0.4975, 0.3682, 0.4822, 0.3654, 0.4948, 0.3402, 0.3837, 0.3631, 0.4108, 0.3356, 0.4463, 0.3199, 0.3492, 0.3714, 0.3397, 0.3402, 0.3837, 0.3799, 0.32, 0.3714, 0.3397, 0.3199, 0.3492, 0.3386, 0.2433, 0.3734, 0.2626, 0.3185, 0.2661, 0.3682, 0.1287, 0.3636, 0.1867, 0.3401, 0.2111, 0.3383, 0.09203, 0.3682, 0.1287, 0.3303, 0.1372, 0.3406, 0.02911, 0.3667, 0.007718, 0.3909, 0.0276, 0.3654, 0.4948, 0.4002, 0.4797, 0.3999, 0.4983, 0.3682, 0.4822, 0.3736, 0.4484, 0.4002, 0.4797, 0.3714, 0.3397, 0.3931, 0.3894, 0.3631, 0.4108, 0.3714, 0.3397, 0.3799, 0.32, 0.406, 0.3567, 0.3734, 0.2626, 0.3961, 0.2379, 0.407, 0.266, 0.3386, 0.2433, 0.3961, 0.1865, 0.3961, 0.2379, 0.3636, 0.1867, 0.3961, 0.1865, 0.3401, 0.2111, 0.3636, 0.1867, 0.3947, 0.1591, 0.3961, 0.1865, 0.3682, 0.1287, 0.4019, 0.08449, 0.419, 0.116, 0.372, 0.08296, 0.3909, 0.0276, 0.4019, 0.08449, 0.3931, 0.3894, 0.4152, 0.4319, 0.3897, 0.423, 0.3931, 0.3894, 0.406, 0.3567, 0.4174, 0.3989, 0.3799, 0.32, 0.4245, 0.2955, 0.4222, 0.3461, 0.407, 0.266, 0.4245, 0.2955, 0.3668, 0.2918, 0.3961, 0.2379, 0.4231, 0.1987, 0.407, 0.266, 0.3961, 0.1865, 0.4458, 0.1602, 0.4231, 0.1987, 0.3947, 0.1591, 0.419, 0.116, 0.4458, 0.1602, 0.4019, 0.08449, 0.4224, 0.05463, 0.428, 0.08457, 0.393, 0.006284, 0.4182, 0.02301, 0.3909, 0.0276, 0.4002, 0.4797, 0.449, 0.4983, 0.3999, 0.4983, 0.4152, 0.4319, 0.4458, 0.4035, 0.4487, 0.4753, 0.4174, 0.3989, 0.4458, 0.4035, 0.4152, 0.4319, 0.4174, 0.3989, 0.4433, 0.3741, 0.4458, 0.4035, 0.4222, 0.3461, 0.4433, 0.3741, 0.406, 0.3567, 0.4231, 0.1987, 0.4458, 0.1602, 0.4524, 0.1818, 0.428, 0.08457, 0.4499, 0.1037, 0.419, 0.116, 0.428, 0.08457, 0.4556, 0.05957, 0.4543, 0.08263, 0.4224, 0.05463, 0.4703, 0.02944, 0.4556, 0.05957, 0.4182, 0.02301, 0.4517, 0.007031, 0.4703, 0.02944, 0.4487, 0.4753, 0.4753, 0.4996, 0.449, 0.4983, 0.4487, 0.4753, 0.4787, 0.4293, 0.4785, 0.4789, 0.4458, 0.4035, 0.4796, 0.4026, 0.4787, 0.4293, 0.4458, 0.4035, 0.4762, 0.3762, 0.4796, 0.4026, 0.4759, 0.3463, 0.4762, 0.3762, 0.4433, 0.3741, 0.4645, 0.2696, 0.4697, 0.2928, 0.4245, 0.2955, 0.407, 0.266, 0.4523, 0.2078, 0.507, 0.2404, 0.4524, 0.1818, 0.4848, 0.1639, 0.509, 0.1874, 0.4458, 0.1602, 0.515, 0.1345, 0.4848, 0.1639, 0.4499, 0.1037, 0.5062, 0.1055, 0.515, 0.1345, 0.4543, 0.08263, 0.5062, 0.1055, 0.4499, 0.1037, 0.4543, 0.08263, 0.4556, 0.05957, 0.5107, 0.08136, 0.4785, 0.4789, 0.4998, 0.4972, 0.4753, 0.4996, 0.4787, 0.4293, 0.5091, 0.4364, 0.4785, 0.4789, 0.4787, 0.4293, 0.5109, 0.4047, 0.5091, 0.4364, 0.4796, 0.4026, 0.5051, 0.3631, 0.5109, 0.4047, 0.4759, 0.3463, 0.5051, 0.3631, 0.4762, 0.3762, 0.4759, 0.3463, 0.4697, 0.2928, 0.5051, 0.3631, 0.507, 0.2404, 0.502, 0.2699, 0.4645, 0.2696, 0.509, 0.1874, 0.5066, 0.2129, 0.4523, 0.2078, 0.515, 0.1345, 0.5097, 0.1624, 0.4848, 0.1639, 0.4703, 0.02944, 0.5036, 0.05924, 0.4556, 0.05957, 0.4703, 0.02944, 0.5055, 0.01013, 0.5071, 0.02949, 0.5086, 0.4725, 0.5228, 0.491, 0.4998, 0.4972, 0.5086, 0.4725, 0.5268, 0.4349, 0.5309, 0.4769, 0.5109, 0.4047, 0.5268, 0.4349, 0.5091, 0.4364, 0.5051, 0.3631, 0.5276, 0.3463, 0.5322, 0.4056, 0.5051, 0.3631, 0.5224, 0.3187, 0.5276, 0.3463, 0.502, 0.2699, 0.5224, 0.3187, 0.4697, 0.2928, 0.507, 0.2404, 0.5259, 0.2744, 0.502, 0.2699, 0.5066, 0.2129, 0.5269, 0.239, 0.507, 0.2404, 0.509, 0.1874, 0.5218, 0.2091, 0.5066, 0.2129, 0.5097, 0.1624, 0.5264, 0.1859, 0.509, 0.1874, 0.515, 0.1345, 0.5277, 0.1609, 0.5097, 0.1624, 0.5062, 0.1055, 0.5314, 0.1325, 0.515, 0.1345, 0.5107, 0.08136, 0.5238, 0.1004, 0.5062, 0.1055, 0.5036, 0.05924, 0.5264, 0.07535, 0.5107, 0.08136, 0.5071, 0.02949, 0.5264, 0.07535, 0.5036, 0.05924, 0.5071, 0.02949, 0.5265, 0.01132, 0.532, 0.02831, 0.7703, 0.2663, 0.7733, 0.2353, 0.8279, 0.2273, 0.7671, 0.6994, 0.767, 0.6784, 0.8, 0.6551, 0.7261, 0.5221, 0.753, 0.5107, 0.7538, 0.5256, 0.7631, 0.01919, 0.7648, 0.04549, 0.7142, 0.04864, 0.7949, 0.1514, 0.7716, 0.1231, 0.7995, 0.1113, 0.736, 0.286, 0.7616, 0.2592, 0.7665, 0.3189, 0.7995, 0.1113, 0.7731, 0.07444, 0.8042, 0.0766, 0.7142, 0.04864, 0.761, 0.07728, 0.7328, 0.07449, 0.7984, 0.7277, 0.7706, 0.7554, 0.7705, 0.726, 0.8308, 0.7876, 0.7706, 0.7554, 0.8278, 0.7594, 0.7992, 0.8112, 0.7698, 0.7811, 0.8308, 0.7876, 0.7335, 0.9701, 0.7571, 0.9502, 0.7584, 0.973, 0.7301, 0.9073, 0.7596, 0.9316, 0.731, 0.9334, 0.7338, 0.8476, 0.7524, 0.8729, 0.7284, 0.8789, 0.7341, 0.1257, 0.7567, 0.09882, 0.7655, 0.1219, 0.7709, 0.842, 0.7704, 0.8126, 0.7992, 0.8112, 0.7296, 0.7834, 0.7476, 0.8184, 0.7305, 0.8211, 0.8016, 0.4685, 0.7739, 0.4894, 0.7716, 0.4679, 0.7295, 0.6865, 0.7472, 0.7662, 0.7296, 0.7834, 0.7968, 0.4109, 0.7752, 0.441, 0.7732, 0.4125, 0.7301, 0.6595, 0.754, 0.6344, 0.7596, 0.6593, 0.8363, 0.3345, 0.7717, 0.3125, 0.7983, 0.2864, 0.7291, 0.6108, 0.7558, 0.5838, 0.7574, 0.6131, 0.7341, 0.1257, 0.7658, 0.15, 0.7245, 0.1496, 0.7261, 0.5221, 0.7538, 0.5256, 0.7548, 0.5588, 0.8279, 0.2273, 0.7733, 0.2353, 0.7751, 0.2094, 0.7349, 0.3973, 0.7575, 0.3713, 0.7578, 0.3984, 0.7949, 0.1514, 0.7696, 0.1748, 0.7665, 0.1465, 0.8342, 0.8621, 0.7694, 0.8881, 0.7682, 0.8574, 0.792, 0.5399, 0.7741, 0.4986, 0.8052, 0.5031, 0.7995, 0.1113, 0.7716, 0.1231, 0.7701, 0.09727, 0.7245, 0.1496, 0.7665, 0.1793, 0.7387, 0.1786, 0.7946, 0.8925, 0.7694, 0.9133, 0.7694, 0.8881, 0.7916, 0.5676, 0.7672, 0.5454, 0.792, 0.5399, 0.7349, 0.3973, 0.7578, 0.3984, 0.7593, 0.4255, 0.7955, 0.9271, 0.7688, 0.9385, 0.7694, 0.9133, 0.7916, 0.5676, 0.7725, 0.5934, 0.7665, 0.5696, 0.7387, 0.1786, 0.7635, 0.2023, 0.7299, 0.2064, 0.7955, 0.9271, 0.7705, 0.9659, 0.7688, 0.9385, 0.7972, 0.6173, 0.7705, 0.6159, 0.7725, 0.5934, 0.7335, 0.9701, 0.7555, 0.9961, 0.7297, 0.9951, 0.731, 0.9334, 0.7571, 0.9502, 0.7335, 0.9701, 0.7961, 0.988, 0.77, 0.9825, 0.7705, 0.9659, 0.7972, 0.6173, 0.7707, 0.6475, 0.7705, 0.6159, 0.7284, 0.8789, 0.7572, 0.9036, 0.7301, 0.9073, 0.7258, 0.489, 0.7593, 0.4255, 0.7602, 0.4791, 0.7305, 0.8211, 0.7476, 0.8184, 0.7338, 0.8476, 0.7296, 0.7834, 0.7472, 0.7662, 0.7531, 0.7949, 0.8016, 0.4685, 0.7752, 0.441, 0.8025, 0.4424, 0.7301, 0.6595, 0.759, 0.6862, 0.7295, 0.6865, 0.7638, 0.2285, 0.7616, 0.2592, 0.7368, 0.2578, 0.7725, 0.3656, 0.7719, 0.3405, 0.8363, 0.3345, 0.7291, 0.6108, 0.754, 0.6344, 0.7271, 0.6365, 0.5382, 0.4854, 0.5684, 0.4719, 0.5651, 0.4937, 0.5684, 0.4719, 0.6006, 0.4953, 0.5651, 0.4937, 0.6215, 0.4729, 0.6431, 0.4934, 0.6006, 0.4953, 0.6215, 0.4729, 0.6916, 0.4904, 0.6431, 0.4934, 0.6887, 0.4532, 0.7258, 0.489, 0.6916, 0.4904, 0.9976, 0.2942, 0.9649, 0.3274, 0.9624, 0.2867, 0.9624, 0.2867, 0.9268, 0.3129, 0.9217, 0.2873, 0.8363, 0.3345, 0.7983, 0.2864, 0.8363, 0.2606, 0.564, 0.609, 0.6056, 0.6077, 0.5644, 0.6543, 0.6056, 0.6077, 0.6477, 0.6071, 0.6502, 0.6348, 0.6502, 0.6348, 0.6879, 0.6097, 0.6909, 0.6376, 0.6879, 0.6097, 0.7271, 0.6365, 0.6909, 0.6376, 0.9928, 0.3725, 0.9649, 0.3274, 0.9998, 0.3397, 0.9649, 0.3274, 0.9222, 0.366, 0.9219, 0.3366, 0.9222, 0.366, 0.8731, 0.3618, 0.9219, 0.3366, 0.5366, 0.2327, 0.5626, 0.2566, 0.5366, 0.2609, 0.5626, 0.2566, 0.6113, 0.2162, 0.6191, 0.2609, 0.6544, 0.2242, 0.6956, 0.2605, 0.6191, 0.2609, 0.6967, 0.2353, 0.7368, 0.2578, 0.6956, 0.2605, 0.5359, 0.6831, 0.5644, 0.6543, 0.5683, 0.6827, 0.5683, 0.6827, 0.6069, 0.66, 0.6489, 0.6851, 0.652, 0.6588, 0.6936, 0.6822, 0.6489, 0.6851, 0.6936, 0.6822, 0.7301, 0.6595, 0.7295, 0.6865, 0.9928, 0.3725, 0.9621, 0.4191, 0.9631, 0.3748, 0.9216, 0.4276, 0.8431, 0.3951, 0.9621, 0.4191, 0.8431, 0.3951, 0.7968, 0.4109, 0.771, 0.3915, 0.9928, 0.6506, 0.9606, 0.6783, 0.9615, 0.6513, 0.9615, 0.6513, 0.9246, 0.6731, 0.9241, 0.6473, 0.8824, 0.672, 0.8332, 0.7113, 0.8698, 0.6278, 0.5339, 0.7371, 0.5654, 0.7085, 0.5633, 0.7376, 0.5654, 0.7085, 0.6025, 0.7355, 0.5633, 0.7376, 0.6501, 0.7148, 0.6936, 0.6822, 0.6887, 0.7538, 0.5403, 0.004834, 0.5741, 0.02196, 0.5391, 0.02288, 0.6465, 0.00164, 0.6873, 0.02135, 0.5741, 0.02196, 0.6873, 0.02135, 0.7606, 0.001835, 0.7631, 0.01919, 0.9936, 0.4672, 0.97, 0.4442, 0.9969, 0.4439, 0.9635, 0.4681, 0.9216, 0.4276, 0.97, 0.4442, 0.8379, 0.4578, 0.8016, 0.4685, 0.8025, 0.4424, 0.5607, 0.7711, 0.6025, 0.7355, 0.6039, 0.7874, 0.6487, 0.7862, 0.6887, 0.7538, 0.6919, 0.7939, 0.5345, 0.8451, 0.6064, 0.8195, 0.6096, 0.8538, 0.6064, 0.8195, 0.6514, 0.8174, 0.6096, 0.8538, 0.6915, 0.8568, 0.7305, 0.8211, 0.7338, 0.8476, 0.9936, 0.001586, 0.9584, 0.01704, 0.9632, 2.537e-05, 0.9584, 0.01704, 0.887, 0.005302, 0.9632, 2.537e-05, 0.887, 0.005302, 0.8743, 0.02031, 0.8393, 0.002252, 0.8393, 0.002252, 0.7758, 0.01837, 0.7729, 0.004884, 0.5349, 0.4674, 0.5425, 0.4236, 0.5684, 0.4719, 0.5684, 0.4719, 0.6081, 0.4327, 0.6215, 0.4729, 0.6534, 0.4427, 0.6887, 0.4532, 0.6215, 0.4729, 0.5397, 0.895, 0.5681, 0.8762, 0.5658, 0.9047, 0.5681, 0.8762, 0.6036, 0.905, 0.5658, 0.9047, 0.6096, 0.8538, 0.6479, 0.8898, 0.6036, 0.905, 0.6888, 0.9039, 0.7284, 0.8789, 0.7301, 0.9073, 0.9928, 0.6506, 0.9654, 0.6068, 0.9947, 0.5913, 0.9654, 0.6068, 0.9241, 0.6473, 0.9215, 0.62, 0.9215, 0.62, 0.8824, 0.672, 0.8698, 0.6278, 0.8384, 0.6218, 0.8, 0.6551, 0.7972, 0.6173, 0.9862, 0.9855, 0.935, 0.9697, 0.9919, 0.9686, 0.9579, 0.99, 0.8363, 0.974, 0.935, 0.9697, 0.533, 0.2007, 0.5666, 0.2239, 0.5366, 0.2327, 0.6544, 0.2242, 0.6942, 0.1774, 0.6967, 0.2353, 0.6967, 0.2353, 0.7299, 0.2064, 0.7638, 0.2285, 0.5353, 0.9257, 0.5622, 0.9665, 0.5375, 0.9537, 0.5654, 0.9257, 0.6062, 0.9557, 0.5622, 0.9665, 0.6219, 0.9256, 0.6466, 0.9758, 0.6062, 0.9557, 0.6219, 0.9256, 0.6891, 0.9548, 0.6466, 0.9758, 0.6891, 0.9548, 0.731, 0.9334, 0.7335, 0.9701, 0.5394, 0.9968, 0.5622, 0.9665, 0.5679, 0.9972, 0.6466, 0.9758, 0.6881, 1.0, 0.5679, 0.9972, 0.6902, 0.9787, 0.7297, 0.9951, 0.6881, 1.0, 0.9654, 0.6068, 0.9215, 0.62, 0.921, 0.5978, 0.921, 0.5978, 0.8698, 0.6278, 0.8799, 0.5938, 0.8698, 0.6278, 0.8384, 0.6218, 0.8799, 0.5938, 0.9919, 0.9686, 0.965, 0.9472, 0.9949, 0.9216, 0.935, 0.9697, 0.922, 0.9352, 0.965, 0.9472, 0.935, 0.9697, 0.8395, 0.9438, 0.922, 0.9352, 0.8363, 0.974, 0.7955, 0.9271, 0.8395, 0.9438, 0.6534, 0.4427, 0.6956, 0.399, 0.6887, 0.4532, 0.6956, 0.399, 0.7593, 0.4255, 0.6887, 0.4532, 0.5666, 0.2239, 0.6081, 0.1637, 0.6113, 0.2162, 0.6113, 0.2162, 0.6485, 0.1802, 0.6544, 0.2242, 0.6485, 0.1802, 0.6942, 0.1774, 0.6544, 0.2242, 0.9947, 0.5913, 0.9571, 0.5652, 0.9946, 0.562, 0.921, 0.5978, 0.8786, 0.5395, 0.9571, 0.5652, 0.8799, 0.5938, 0.8406, 0.5728, 0.8786, 0.5395, 0.8406, 0.5728, 0.7972, 0.6173, 0.7916, 0.5676, 0.9949, 0.9216, 0.965, 0.9472, 0.9622, 0.9157, 0.5425, 0.4236, 0.6055, 0.3807, 0.6081, 0.4327, 0.6081, 0.4327, 0.6484, 0.3968, 0.6534, 0.4427, 0.6484, 0.3968, 0.6956, 0.399, 0.6534, 0.4427, 0.9571, 0.5652, 0.8786, 0.5395, 0.9242, 0.5372, 0.8786, 0.5395, 0.8406, 0.5728, 0.8364, 0.5419, 0.8364, 0.5419, 0.7916, 0.5676, 0.792, 0.5399, 0.9949, 0.9216, 0.9658, 0.8941, 0.9976, 0.8966, 0.9622, 0.9157, 0.8886, 0.8966, 0.9658, 0.8941, 0.8395, 0.9438, 0.7946, 0.8925, 0.841, 0.8901, 0.6508, 0.1468, 0.6942, 0.1774, 0.6485, 0.1802, 0.6942, 0.1774, 0.7245, 0.1496, 0.7387, 0.1786, 0.9953, 0.06873, 0.9644, 0.03957, 0.9968, 0.03358, 0.9221, 0.08681, 0.9186, 0.01545, 0.9644, 0.03957, 0.9221, 0.08681, 0.8715, 0.05723, 0.9186, 0.01545, 0.8715, 0.05723, 0.8042, 0.0766, 0.7773, 0.04723, 0.9951, 0.09247, 0.9256, 0.1246, 0.9221, 0.08681, 0.9256, 0.1246, 0.8878, 0.1018, 0.9221, 0.08681, 0.8878, 0.1018, 0.8387, 0.1575, 0.8418, 0.09723, 0.9981, 0.52, 0.9242, 0.5372, 0.9247, 0.5172, 0.9242, 0.5372, 0.8332, 0.5193, 0.9247, 0.5172, 0.8364, 0.5419, 0.8052, 0.5031, 0.8332, 0.5193, 0.9969, 0.8644, 0.9658, 0.8941, 0.9612, 0.8659, 0.9612, 0.8659, 0.8886, 0.8966, 0.8694, 0.8632, 0.8694, 0.8632, 0.841, 0.8901, 0.8342, 0.8621, 0.994, 0.1668, 0.9667, 0.1742, 0.9673, 0.1491, 0.924, 0.1722, 0.8819, 0.1483, 0.9673, 0.1491, 0.8554, 0.1741, 0.8387, 0.1575, 0.8819, 0.1483, 0.8554, 0.1741, 0.7949, 0.1514, 0.8387, 0.1575, 0.6484, 0.3968, 0.6894, 0.3685, 0.6956, 0.399, 0.6956, 0.399, 0.7575, 0.3713, 0.7349, 0.3973, 0.9933, 0.25, 0.966, 0.2048, 0.9956, 0.2079, 0.9304, 0.2342, 0.9241, 0.2049, 0.966, 0.2048, 0.9304, 0.2342, 0.8813, 0.2049, 0.9241, 0.2049, 0.5649, 0.5277, 0.598, 0.5076, 0.6054, 0.5604, 0.6054, 0.5604, 0.643, 0.5297, 0.6528, 0.553, 0.5408, 0.1486, 0.5651, 0.1146, 0.569, 0.1499, 0.569, 0.1499, 0.6088, 0.1326, 0.6081, 0.1637, 0.6088, 0.1326, 0.6508, 0.1468, 0.6081, 0.1637, 0.6508, 0.1468, 0.6932, 0.1209, 0.7245, 0.1496, 0.9976, 0.2942, 0.9637, 0.2588, 0.9933, 0.25, 0.9624, 0.2867, 0.9226, 0.2588, 0.9637, 0.2588, 0.9217, 0.2873, 0.8815, 0.2619, 0.9226, 0.2588, 0.8363, 0.2606, 0.7983, 0.2864, 0.7703, 0.2663, 0.5388, 0.6084, 0.5676, 0.582, 0.564, 0.609, 0.5676, 0.582, 0.6056, 0.6077, 0.564, 0.609, 0.6054, 0.5604, 0.6477, 0.6071, 0.6056, 0.6077, 0.6502, 0.5797, 0.6879, 0.6097, 0.6477, 0.6071, 0.6882, 0.5803, 0.7291, 0.6108, 0.6879, 0.6097, 0.9892, 0.5058, 0.9247, 0.5172, 0.9113, 0.5027, 0.8332, 0.5193, 0.8458, 0.5005, 0.9113, 0.5027, 0.8332, 0.5193, 0.8052, 0.5031, 0.8458, 0.5005, 0.9998, 0.3397, 0.9649, 0.3274, 0.9976, 0.2942, 0.9219, 0.3366, 0.8811, 0.3087, 0.9268, 0.3129, 0.9949, 0.836, 0.9612, 0.8659, 0.9605, 0.8206, 0.9605, 0.8206, 0.8694, 0.8632, 0.9156, 0.832, 0.9156, 0.832, 0.8694, 0.8632, 0.8689, 0.8315, 0.8342, 0.8621, 0.7709, 0.842, 0.8689, 0.8315, 0.5644, 0.6543, 0.6056, 0.6077, 0.6069, 0.66, 0.6069, 0.66, 0.6502, 0.6348, 0.652, 0.6588, 0.652, 0.6588, 0.6909, 0.6376, 0.6918, 0.6579, 0.6918, 0.6579, 0.7271, 0.6365, 0.7301, 0.6595, 0.9621, 0.4191, 0.8731, 0.3618, 0.9222, 0.366, 0.8431, 0.3951, 0.7725, 0.3656, 0.8731, 0.3618, 0.5359, 0.6831, 0.5654, 0.7085, 0.5321, 0.7046, 0.5654, 0.7085, 0.6489, 0.6851, 0.6501, 0.7148, 0.6489, 0.6851, 0.6936, 0.6822, 0.6501, 0.7148, 0.994, 0.419, 0.97, 0.4442, 0.9621, 0.4191, 0.9216, 0.4276, 0.8859, 0.4697, 0.838, 0.4202, 0.838, 0.4202, 0.8025, 0.4424, 0.7968, 0.4109, 0.5339, 0.7371, 0.5607, 0.7711, 0.5338, 0.7664, 0.5633, 0.7376, 0.6025, 0.7355, 0.5607, 0.7711, 0.6887, 0.7538, 0.7295, 0.6865, 0.7296, 0.7834, 0.5406, 0.3683, 0.5653, 0.3376, 0.57, 0.3654, 0.57, 0.3654, 0.5831, 0.3129, 0.6055, 0.3807, 0.5831, 0.3129, 0.6491, 0.3465, 0.6055, 0.3807, 0.6902, 0.3414, 0.7575, 0.3713, 0.6894, 0.3685, 0.9893, 0.4891, 0.9635, 0.4681, 0.9936, 0.4672, 0.9893, 0.4891, 0.9232, 0.4714, 0.9635, 0.4681, 0.9232, 0.4714, 0.9116, 0.4974, 0.8859, 0.4697, 0.8859, 0.4697, 0.8455, 0.4867, 0.8379, 0.4578, 0.8379, 0.4578, 0.8061, 0.4916, 0.8016, 0.4685, 0.5336, 0.7958, 0.5607, 0.7711, 0.5681, 0.8196, 0.5681, 0.8196, 0.6039, 0.7874, 0.6064, 0.8195, 0.6039, 0.7874, 0.6514, 0.8174, 0.6064, 0.8195, 0.6919, 0.7939, 0.7305, 0.8211, 0.6514, 0.8174, 0.9949, 0.836, 0.9605, 0.8206, 0.9961, 0.811, 0.9605, 0.8206, 0.9156, 0.832, 0.9204, 0.7837, 0.9156, 0.832, 0.8773, 0.8001, 0.9204, 0.7837, 0.5651, 0.1146, 0.6085, 0.09923, 0.6088, 0.1326, 0.6932, 0.1209, 0.7328, 0.07449, 0.7341, 0.1257, 0.5364, 0.87, 0.5345, 0.8451, 0.5681, 0.8762, 0.5345, 0.8451, 0.6096, 0.8538, 0.5681, 0.8762, 0.6514, 0.8174, 0.6915, 0.8568, 0.6479, 0.8898, 0.5353, 0.9257, 0.5658, 0.9047, 0.5654, 0.9257, 0.5654, 0.9257, 0.6036, 0.905, 0.6219, 0.9256, 0.6888, 0.9039, 0.7301, 0.9073, 0.731, 0.9334, 0.5375, 0.9537, 0.5622, 0.9665, 0.5337, 0.9768, 0.6466, 0.9758, 0.6891, 0.9548, 0.6902, 0.9787, 0.9963, 0.7878, 0.9605, 0.8206, 0.9611, 0.7861, 0.538, 0.3141, 0.5653, 0.3376, 0.5355, 0.3405, 0.688, 0.3125, 0.6902, 0.3414, 0.6491, 0.3465, 0.688, 0.3125, 0.733, 0.3365, 0.6902, 0.3414, 0.5385, 0.08572, 0.5636, 0.07918, 0.5651, 0.1146, 0.5636, 0.07918, 0.6085, 0.09923, 0.5651, 0.1146, 0.6498, 0.07712, 0.6955, 0.07383, 0.6932, 0.1209, 0.6955, 0.07383, 0.7328, 0.07449, 0.6932, 0.1209, 0.9966, 0.7579, 0.9611, 0.7861, 0.9581, 0.7446, 0.9581, 0.7446, 0.9204, 0.7837, 0.9213, 0.7582, 0.9204, 0.7837, 0.8842, 0.7618, 0.9213, 0.7582, 0.8773, 0.8001, 0.8278, 0.7594, 0.8842, 0.7618, 0.5378, 0.2863, 0.5831, 0.3129, 0.538, 0.3141, 0.5831, 0.3129, 0.6857, 0.2861, 0.688, 0.3125, 0.688, 0.3125, 0.736, 0.286, 0.733, 0.3365, 0.9966, 0.7579, 0.9581, 0.7446, 0.9926, 0.7225, 0.9581, 0.7446, 0.9213, 0.7582, 0.9204, 0.7356, 0.9204, 0.7356, 0.8842, 0.7618, 0.8793, 0.7296, 0.8793, 0.7296, 0.8278, 0.7594, 0.7984, 0.7277, 0.5391, 0.02288, 0.5636, 0.07918, 0.5385, 0.08572, 0.6498, 0.07712, 0.7142, 0.04864, 0.6955, 0.07383, 0.7142, 0.04864, 0.7328, 0.07449, 0.6955, 0.07383, 0.9968, 0.03358, 0.9644, 0.03957, 0.9584, 0.01704, 0.9186, 0.01545, 0.8715, 0.05723, 0.8743, 0.02031, 0.8715, 0.05723, 0.7758, 0.01837, 0.8743, 0.02031, 0.9543, 0.7059, 0.8793, 0.7296, 0.8793, 0.7044, 0.8793, 0.7044, 0.8793, 0.7296, 0.8332, 0.7113, 0.8332, 0.7113, 0.7984, 0.7277, 0.7671, 0.6994, 0.9951, 0.09247, 0.9221, 0.08681, 0.9953, 0.06873, 0.9221, 0.08681, 0.8878, 0.1018, 0.8715, 0.05723, 0.8878, 0.1018, 0.8418, 0.09723, 0.8715, 0.05723, 0.5366, 0.2609, 0.5651, 0.2846, 0.5378, 0.2863, 0.5626, 0.2566, 0.6073, 0.2839, 0.5651, 0.2846, 0.6191, 0.2609, 0.6857, 0.2861, 0.6073, 0.2839, 0.6956, 0.2605, 0.736, 0.286, 0.6857, 0.2861, 0.994, 0.1668, 0.9639, 0.1256, 0.9989, 0.1196, 0.9639, 0.1256, 0.9673, 0.1491, 0.9256, 0.1246, 0.9673, 0.1491, 0.8863, 0.1307, 0.9256, 0.1246, 0.8819, 0.1483, 0.8387, 0.1575, 0.8863, 0.1307, 0.5741, 0.02196, 0.6466, 0.04688, 0.5858, 0.05012, 0.6873, 0.02135, 0.7142, 0.04864, 0.6466, 0.04688, 0.994, 0.1668, 0.966, 0.2048, 0.9667, 0.1742, 0.9667, 0.1742, 0.9241, 0.2049, 0.924, 0.1722, 0.924, 0.1722, 0.8813, 0.2049, 0.8554, 0.1741, 0.8813, 0.2049, 0.7696, 0.1748, 0.8554, 0.1741, 0.5349, 0.525, 0.5626, 0.5081, 0.5649, 0.5277, 0.5626, 0.5081, 0.598, 0.5076, 0.5649, 0.5277, 0.598, 0.5076, 0.6408, 0.513, 0.643, 0.5297, 0.643, 0.5297, 0.689, 0.5116, 0.6925, 0.5232, 0.6938, 0.503, 0.7258, 0.489, 0.7273, 0.5057, 0.9926, 0.7225, 0.9606, 0.6783, 0.9923, 0.6782, 0.9606, 0.6783, 0.9543, 0.7059, 0.9246, 0.6731, 0.9543, 0.7059, 0.8824, 0.672, 0.9246, 0.6731, 0.8793, 0.7044, 0.8332, 0.7113, 0.8824, 0.672, 0.9933, 0.25, 0.9637, 0.2588, 0.9304, 0.2342, 0.9226, 0.2588, 0.8815, 0.2619, 0.9304, 0.2342, 0.8815, 0.2619, 0.8363, 0.2606, 0.8279, 0.2273, 0.5383, 0.5519, 0.5676, 0.582, 0.5345, 0.5814, 0.5649, 0.5277, 0.6054, 0.5604, 0.5676, 0.582, 0.6054, 0.5604, 0.6528, 0.553, 0.6502, 0.5797, 0.6528, 0.553, 0.6882, 0.5803, 0.6502, 0.5797, 0.6925, 0.5232, 0.7558, 0.5838, 0.6882, 0.5803, 0.008929, 0.4919, 0.000101, 0.4739, 0.0293, 0.4809, 0.011, 0.4111, 0.0247, 0.3781, 0.0287, 0.4277, 0.008582, 0.3481, 0.02912, 0.3471, 0.0247, 0.3781, 0.007476, 0.2961, 0.02651, 0.3231, 0.02912, 0.3471, 0.007476, 0.2961, 0.007283, 0.2641, 0.02792, 0.26, 0.007283, 0.2641, 0.0005949, 0.2359, 0.02584, 0.2243, 0.01056, 0.1826, 0.03026, 0.18, 0.02584, 0.2243, 0.01011, 0.1562, 0.03401, 0.1511, 0.03026, 0.18, 0.009773, 0.1285, 0.03343, 0.1301, 0.03401, 0.1511, 0.009773, 0.1285, 0.002949, 0.07563, 0.02904, 0.05746, 0.002949, 0.07563, 0.01038, 0.02938, 0.02904, 0.05746, 0.009893, 0.0114, 0.02913, 0.006423, 0.02822, 0.0272, 0.0293, 0.4809, 0.05683, 0.4751, 0.04267, 0.4929, 0.0287, 0.4277, 0.05352, 0.4463, 0.05683, 0.4751, 0.0287, 0.4277, 0.05792, 0.4163, 0.05352, 0.4463, 0.0287, 0.4277, 0.0247, 0.3781, 0.05202, 0.3848, 0.02912, 0.3471, 0.05832, 0.3483, 0.05202, 0.3848, 0.02912, 0.3471, 0.02651, 0.3231, 0.05564, 0.3221, 0.02764, 0.2916, 0.05667, 0.2902, 0.05564, 0.3221, 0.02792, 0.26, 0.0552, 0.2489, 0.05667, 0.2902, 0.02584, 0.2243, 0.05457, 0.211, 0.0552, 0.2489, 0.03026, 0.18, 0.05432, 0.1786, 0.05457, 0.211, 0.03401, 0.1511, 0.06054, 0.14, 0.05432, 0.1786, 0.03343, 0.1301, 0.0303, 0.103, 0.05676, 0.1043, 0.0303, 0.103, 0.02904, 0.05746, 0.05561, 0.07909, 0.02904, 0.05746, 0.08696, 0.05663, 0.05561, 0.07909, 0.02904, 0.05746, 0.02822, 0.0272, 0.05647, 0.02742, 0.02913, 0.006423, 0.05753, 0.00534, 0.05647, 0.02742, 0.05683, 0.4751, 0.08495, 0.471, 0.07972, 0.4933, 0.05352, 0.4463, 0.08449, 0.4427, 0.08495, 0.471, 0.05792, 0.4163, 0.08463, 0.418, 0.08449, 0.4427, 0.05792, 0.4163, 0.05202, 0.3848, 0.0825, 0.3857, 0.05832, 0.3483, 0.09686, 0.3453, 0.0825, 0.3857, 0.05564, 0.3221, 0.08939, 0.2872, 0.09686, 0.3453, 0.0552, 0.2489, 0.05457, 0.211, 0.08447, 0.2127, 0.05432, 0.1786, 0.08513, 0.1645, 0.08447, 0.2127, 0.05432, 0.1786, 0.06054, 0.14, 0.08513, 0.1645, 0.06054, 0.14, 0.08794, 0.1332, 0.08513, 0.1645, 0.05676, 0.1043, 0.05561, 0.07909, 0.08986, 0.0816, 0.08696, 0.05663, 0.05647, 0.02742, 0.08597, 0.02937, 0.05647, 0.02742, 0.05753, 0.00534, 0.08868, 0.005976, 0.08495, 0.471, 0.1247, 0.4733, 0.1053, 0.4951, 0.08449, 0.4427, 0.1149, 0.4434, 0.1247, 0.4733, 0.08449, 0.4427, 0.08463, 0.418, 0.1108, 0.412, 0.08463, 0.418, 0.0825, 0.3857, 0.1108, 0.412, 0.09686, 0.3453, 0.08939, 0.2872, 0.1104, 0.2902, 0.08939, 0.2872, 0.1198, 0.2189, 0.1104, 0.2902, 0.08939, 0.2872, 0.08447, 0.2127, 0.1198, 0.2189, 0.08447, 0.2127, 0.08513, 0.1645, 0.1262, 0.1838, 0.08794, 0.1332, 0.1341, 0.1307, 0.08513, 0.1645, 0.08696, 0.05663, 0.1101, 0.05415, 0.08986, 0.0816, 0.08868, 0.005976, 0.1171, 0.003373, 0.08597, 0.02937, 0.1149, 0.4434, 0.158, 0.4371, 0.1247, 0.4733, 0.1149, 0.4434, 0.1108, 0.412, 0.1423, 0.4213, 0.09686, 0.3453, 0.1655, 0.367, 0.1371, 0.3782, 0.09686, 0.3453, 0.1104, 0.2902, 0.139, 0.3115, 0.1104, 0.2902, 0.1198, 0.2189, 0.1404, 0.2655, 0.1262, 0.1838, 0.08513, 0.1645, 0.1544, 0.1625, 0.08986, 0.0816, 0.1404, 0.06051, 0.1341, 0.1307, 0.1333, 0.4977, 0.1247, 0.4733, 0.1849, 0.4764, 0.1423, 0.4213, 0.1371, 0.3782, 0.169, 0.3971, 0.1371, 0.3782, 0.1655, 0.367, 0.169, 0.3971, 0.139, 0.3115, 0.1718, 0.2875, 0.1694, 0.3186, 0.1198, 0.2189, 0.1642, 0.2304, 0.1404, 0.2655, 0.1642, 0.2304, 0.1262, 0.1838, 0.1732, 0.1845, 0.1544, 0.1625, 0.1341, 0.1307, 0.1685, 0.1188, 0.1404, 0.06051, 0.1723, 0.06117, 0.1685, 0.1188, 0.08597, 0.02937, 0.1975, 0.02725, 0.1723, 0.06117, 0.08597, 0.02937, 0.1171, 0.003373, 0.1688, 0.01151, 0.158, 0.4371, 0.1982, 0.4521, 0.1849, 0.4764, 0.158, 0.4371, 0.169, 0.3971, 0.1958, 0.4095, 0.169, 0.3971, 0.1655, 0.367, 0.1889, 0.3735, 0.1718, 0.2875, 0.1946, 0.2902, 0.1902, 0.3191, 0.1718, 0.2875, 0.1404, 0.2655, 0.1996, 0.2657, 0.1732, 0.1845, 0.1544, 0.1625, 0.1974, 0.1397, 0.1723, 0.06117, 0.2256, 0.08005, 0.1685, 0.1188, 0.1688, 0.01151, 0.1959, 0.005388, 0.1975, 0.02725, 0.1849, 0.4764, 0.2512, 0.4783, 0.2265, 0.4965, 0.1849, 0.4764, 0.1982, 0.4521, 0.2278, 0.4588, 0.1982, 0.4521, 0.1958, 0.4095, 0.2222, 0.4296, 0.1958, 0.4095, 0.2219, 0.3701, 0.2222, 0.4296, 0.1694, 0.3186, 0.2506, 0.3439, 0.2219, 0.3701, 0.1902, 0.3191, 0.2286, 0.3171, 0.2506, 0.3439, 0.1946, 0.2902, 0.2276, 0.2712, 0.2286, 0.3171, 0.1996, 0.2657, 0.1642, 0.2304, 0.2257, 0.2323, 0.1642, 0.2304, 0.1983, 0.2015, 0.2257, 0.2323, 0.1983, 0.2015, 0.2284, 0.1632, 0.2257, 0.2323, 0.1983, 0.2015, 0.1974, 0.1397, 0.2284, 0.1632, 0.1974, 0.1397, 0.1685, 0.1188, 0.2266, 0.1109, 0.2256, 0.08005, 0.1975, 0.02725, 0.2281, 0.05371, 0.1975, 0.02725, 0.1959, 0.005388, 0.2186, 0.005731, 0.2278, 0.4588, 0.2222, 0.4296, 0.2756, 0.4288, 0.2222, 0.4296, 0.2219, 0.3701, 0.2514, 0.3965, 0.2286, 0.3171, 0.2528, 0.3089, 0.2506, 0.3439, 0.2286, 0.3171, 0.2276, 0.2712, 0.2528, 0.3089, 0.2276, 0.2712, 0.2533, 0.2672, 0.2528, 0.3089, 0.2276, 0.2712, 0.2257, 0.2323, 0.2516, 0.2326, 0.2284, 0.1632, 0.2547, 0.1833, 0.2516, 0.2326, 0.2284, 0.1632, 0.2538, 0.1443, 0.2547, 0.1833, 0.2284, 0.1632, 0.227, 0.1354, 0.2538, 0.1443, 0.2266, 0.1109, 0.263, 0.1127, 0.2538, 0.1443, 0.2266, 0.1109, 0.2256, 0.08005, 0.2556, 0.0537, 0.2281, 0.05371, 0.1975, 0.02725, 0.2574, 0.02945, 0.1975, 0.02725, 0.2186, 0.005731, 0.2528, 0.008527, 0.2512, 0.4783, 0.2278, 0.4588, 0.2756, 0.4288, 0.2514, 0.3965, 0.2764, 0.3881, 0.2756, 0.4288, 0.2506, 0.3439, 0.3064, 0.3174, 0.2764, 0.3881, 0.2506, 0.3439, 0.2528, 0.3089, 0.3064, 0.3174, 0.2533, 0.2672, 0.2516, 0.2326, 0.3005, 0.2439, 0.2516, 0.2326, 0.3005, 0.1931, 0.3005, 0.2439, 0.2538, 0.1443, 0.2896, 0.1569, 0.2547, 0.1833, 0.263, 0.1127, 0.2556, 0.0537, 0.2841, 0.07819, 0.2556, 0.0537, 0.2831, 0.04776, 0.2841, 0.07819, 0.2574, 0.02945, 0.2857, 0.02878, 0.2831, 0.04776, 0.2574, 0.02945, 0.2528, 0.008527, 0.2837, 0.008509, 0.2512, 0.4783, 0.3006, 0.4776, 0.3175, 0.4975, 0.2756, 0.4288, 0.3035, 0.4326, 0.3006, 0.4776, 0.2764, 0.3881, 0.3137, 0.3877, 0.3035, 0.4326, 0.2764, 0.3881, 0.3064, 0.3174, 0.3199, 0.3492, 0.284, 0.2901, 0.3127, 0.2869, 0.3064, 0.3174, 0.284, 0.2901, 0.2533, 0.2672, 0.3185, 0.2661, 0.2896, 0.1569, 0.263, 0.1127, 0.3303, 0.1372, 0.263, 0.1127, 0.3065, 0.1132, 0.3303, 0.1372, 0.263, 0.1127, 0.2841, 0.07819, 0.3091, 0.08471, 0.2841, 0.07819, 0.2831, 0.04776, 0.3124, 0.05515, 0.2857, 0.02878, 0.313, 0.02752, 0.3124, 0.05515, 0.2837, 0.008509, 0.3149, 0.002162, 0.313, 0.02752, 0.3175, 0.4975, 0.3006, 0.4776, 0.3682, 0.4822, 0.3035, 0.4326, 0.3356, 0.4463, 0.3682, 0.4822, 0.3137, 0.3877, 0.3402, 0.3837, 0.3356, 0.4463, 0.3064, 0.3174, 0.3799, 0.32, 0.3199, 0.3492, 0.3064, 0.3174, 0.3127, 0.2869, 0.3668, 0.2918, 0.3005, 0.2439, 0.3386, 0.2433, 0.3185, 0.2661, 0.3005, 0.2439, 0.3005, 0.1931, 0.3401, 0.2111, 0.3005, 0.1931, 0.2896, 0.1569, 0.3682, 0.1287, 0.3065, 0.1132, 0.3383, 0.09203, 0.3303, 0.1372, 0.3124, 0.05515, 0.3406, 0.02911, 0.3383, 0.09203, 0.3124, 0.05515, 0.313, 0.02752, 0.3406, 0.02911, 0.3356, 0.4463, 0.3736, 0.4484, 0.3682, 0.4822, 0.3356, 0.4463, 0.3631, 0.4108, 0.3736, 0.4484, 0.3402, 0.3837, 0.3714, 0.3397, 0.3631, 0.4108, 0.3185, 0.2661, 0.3734, 0.2626, 0.3668, 0.2918, 0.3383, 0.09203, 0.372, 0.08296, 0.3682, 0.1287, 0.3383, 0.09203, 0.3406, 0.02911, 0.372, 0.08296, 0.3406, 0.02911, 0.3909, 0.0276, 0.372, 0.08296, 0.3406, 0.02911, 0.3149, 0.002162, 0.3667, 0.007718, 0.3654, 0.4948, 0.3682, 0.4822, 0.4002, 0.4797, 0.3736, 0.4484, 0.3631, 0.4108, 0.3897, 0.423, 0.3631, 0.4108, 0.3931, 0.3894, 0.3897, 0.423, 0.3714, 0.3397, 0.406, 0.3567, 0.3931, 0.3894, 0.3668, 0.2918, 0.3734, 0.2626, 0.407, 0.266, 0.3734, 0.2626, 0.3386, 0.2433, 0.3961, 0.2379, 0.3386, 0.2433, 0.3401, 0.2111, 0.3961, 0.1865, 0.3636, 0.1867, 0.3682, 0.1287, 0.3947, 0.1591, 0.3682, 0.1287, 0.419, 0.116, 0.3947, 0.1591, 0.3682, 0.1287, 0.372, 0.08296, 0.4019, 0.08449, 0.3909, 0.0276, 0.3667, 0.007718, 0.393, 0.006284, 0.4002, 0.4797, 0.3736, 0.4484, 0.4152, 0.4319, 0.3736, 0.4484, 0.3897, 0.423, 0.4152, 0.4319, 0.3931, 0.3894, 0.4174, 0.3989, 0.4152, 0.4319, 0.406, 0.3567, 0.3799, 0.32, 0.4222, 0.3461, 0.3799, 0.32, 0.3668, 0.2918, 0.4245, 0.2955, 0.3961, 0.2379, 0.3961, 0.1865, 0.4231, 0.1987, 0.3961, 0.1865, 0.3947, 0.1591, 0.4458, 0.1602, 0.4019, 0.08449, 0.428, 0.08457, 0.419, 0.116, 0.4019, 0.08449, 0.3909, 0.0276, 0.4224, 0.05463, 0.3909, 0.0276, 0.4182, 0.02301, 0.4224, 0.05463, 0.393, 0.006284, 0.4195, 2.537e-05, 0.4182, 0.02301, 0.4002, 0.4797, 0.4487, 0.4753, 0.449, 0.4983, 0.4002, 0.4797, 0.4152, 0.4319, 0.4487, 0.4753, 0.4174, 0.3989, 0.406, 0.3567, 0.4433, 0.3741, 0.4222, 0.3461, 0.4759, 0.3463, 0.4433, 0.3741, 0.4222, 0.3461, 0.4245, 0.2955, 0.4759, 0.3463, 0.407, 0.266, 0.4645, 0.2696, 0.4245, 0.2955, 0.407, 0.266, 0.4231, 0.1987, 0.4523, 0.2078, 0.4231, 0.1987, 0.4524, 0.1818, 0.4523, 0.2078, 0.419, 0.116, 0.4499, 0.1037, 0.4458, 0.1602, 0.428, 0.08457, 0.4543, 0.08263, 0.4499, 0.1037, 0.428, 0.08457, 0.4224, 0.05463, 0.4556, 0.05957, 0.4224, 0.05463, 0.4182, 0.02301, 0.4703, 0.02944, 0.4182, 0.02301, 0.4195, 2.537e-05, 0.4517, 0.007031, 0.4487, 0.4753, 0.4785, 0.4789, 0.4753, 0.4996, 0.4487, 0.4753, 0.4458, 0.4035, 0.4787, 0.4293, 0.4458, 0.4035, 0.4433, 0.3741, 0.4762, 0.3762, 0.4759, 0.3463, 0.4245, 0.2955, 0.4697, 0.2928, 0.407, 0.266, 0.507, 0.2404, 0.4645, 0.2696, 0.4523, 0.2078, 0.4524, 0.1818, 0.509, 0.1874, 0.4524, 0.1818, 0.4458, 0.1602, 0.4848, 0.1639, 0.4458, 0.1602, 0.4499, 0.1037, 0.515, 0.1345, 0.4543, 0.08263, 0.5107, 0.08136, 0.5062, 0.1055, 0.4517, 0.007031, 0.4811, 0.01055, 0.4703, 0.02944, 0.4785, 0.4789, 0.5086, 0.4725, 0.4998, 0.4972, 0.4785, 0.4789, 0.5091, 0.4364, 0.5086, 0.4725, 0.4787, 0.4293, 0.4796, 0.4026, 0.5109, 0.4047, 0.4796, 0.4026, 0.4762, 0.3762, 0.5051, 0.3631, 0.4697, 0.2928, 0.4645, 0.2696, 0.502, 0.2699, 0.507, 0.2404, 0.4523, 0.2078, 0.5066, 0.2129, 0.4848, 0.1639, 0.5097, 0.1624, 0.509, 0.1874, 0.5107, 0.08136, 0.4556, 0.05957, 0.5036, 0.05924, 0.4703, 0.02944, 0.5071, 0.02949, 0.5036, 0.05924, 0.4703, 0.02944, 0.4811, 0.01055, 0.5055, 0.01013, 0.5086, 0.4725, 0.5309, 0.4769, 0.5228, 0.491, 0.5086, 0.4725, 0.5091, 0.4364, 0.5268, 0.4349, 0.5109, 0.4047, 0.5322, 0.4056, 0.5268, 0.4349, 0.5109, 0.4047, 0.5051, 0.3631, 0.5322, 0.4056, 0.5051, 0.3631, 0.4697, 0.2928, 0.5224, 0.3187, 0.502, 0.2699, 0.5259, 0.2744, 0.5224, 0.3187, 0.507, 0.2404, 0.5269, 0.239, 0.5259, 0.2744, 0.5066, 0.2129, 0.5218, 0.2091, 0.5269, 0.239, 0.509, 0.1874, 0.5264, 0.1859, 0.5218, 0.2091, 0.5097, 0.1624, 0.5277, 0.1609, 0.5264, 0.1859, 0.515, 0.1345, 0.5314, 0.1325, 0.5277, 0.1609, 0.5062, 0.1055, 0.5238, 0.1004, 0.5314, 0.1325, 0.5107, 0.08136, 0.5264, 0.07535, 0.5238, 0.1004, 0.5071, 0.02949, 0.532, 0.02831, 0.5264, 0.07535, 0.5071, 0.02949, 0.5055, 0.01013, 0.5265, 0.01132, 0.7558, 0.5838, 0.7261, 0.5221, 0.7548, 0.5588, 0.7261, 0.5221, 0.7223, 0.5089, 0.753, 0.5107, 0.7696, 0.1748, 0.8279, 0.2273, 0.7751, 0.2094, 0.7949, 0.1514, 0.7665, 0.1465, 0.7716, 0.1231, 0.736, 0.286, 0.7368, 0.2578, 0.7616, 0.2592, 0.7995, 0.1113, 0.7701, 0.09727, 0.7731, 0.07444, 0.7671, 0.6994, 0.7984, 0.7277, 0.7705, 0.726, 0.7142, 0.04864, 0.7648, 0.04549, 0.761, 0.07728, 0.7984, 0.7277, 0.8278, 0.7594, 0.7706, 0.7554, 0.733, 0.3365, 0.736, 0.286, 0.7665, 0.3189, 0.8308, 0.7876, 0.7698, 0.7811, 0.7706, 0.7554, 0.7328, 0.07449, 0.761, 0.07728, 0.7567, 0.09882, 0.733, 0.3365, 0.7665, 0.3189, 0.7608, 0.3446, 0.7992, 0.8112, 0.7704, 0.8126, 0.7698, 0.7811, 0.7301, 0.9073, 0.7572, 0.9036, 0.7596, 0.9316, 0.7338, 0.8476, 0.7476, 0.8184, 0.7524, 0.8729, 0.7341, 0.1257, 0.7328, 0.07449, 0.7567, 0.09882, 0.7296, 0.7834, 0.7531, 0.7949, 0.7476, 0.8184, 0.8016, 0.4685, 0.8061, 0.4916, 0.7739, 0.4894, 0.7575, 0.3713, 0.733, 0.3365, 0.7608, 0.3446, 0.7295, 0.6865, 0.7511, 0.7338, 0.7472, 0.7662, 0.7968, 0.4109, 0.8025, 0.4424, 0.7752, 0.441, 0.7295, 0.6865, 0.759, 0.6862, 0.7572, 0.706, 0.7301, 0.6595, 0.7271, 0.6365, 0.754, 0.6344, 0.8342, 0.8621, 0.7682, 0.8574, 0.7709, 0.842, 0.8363, 0.3345, 0.7719, 0.3405, 0.7717, 0.3125, 0.7983, 0.2864, 0.7727, 0.2903, 0.7703, 0.2663, 0.7341, 0.1257, 0.7655, 0.1219, 0.7658, 0.15, 0.8342, 0.8621, 0.7946, 0.8925, 0.7694, 0.8881, 0.792, 0.5399, 0.7672, 0.5454, 0.7741, 0.4986, 0.8042, 0.0766, 0.7731, 0.07444, 0.7773, 0.04723, 0.7245, 0.1496, 0.7658, 0.15, 0.7665, 0.1793, 0.7946, 0.8925, 0.7955, 0.9271, 0.7694, 0.9133, 0.7916, 0.5676, 0.7665, 0.5696, 0.7672, 0.5454, 0.7916, 0.5676, 0.7972, 0.6173, 0.7725, 0.5934, 0.7387, 0.1786, 0.7665, 0.1793, 0.7635, 0.2023, 0.7955, 0.9271, 0.7961, 0.988, 0.7705, 0.9659, 0.7335, 0.9701, 0.7584, 0.973, 0.7555, 0.9961, 0.731, 0.9334, 0.7596, 0.9316, 0.7571, 0.9502, 0.7299, 0.2064, 0.7635, 0.2023, 0.7638, 0.2285, 0.7972, 0.6173, 0.8, 0.6551, 0.7707, 0.6475, 0.7284, 0.8789, 0.7524, 0.8729, 0.7572, 0.9036, 0.8016, 0.4685, 0.7716, 0.4679, 0.7752, 0.441, 0.7295, 0.6865, 0.7572, 0.706, 0.7511, 0.7338, 0.8, 0.6551, 0.767, 0.6784, 0.7707, 0.6475, 0.771, 0.3915, 0.7968, 0.4109, 0.7732, 0.4125, 0.7301, 0.6595, 0.7596, 0.6593, 0.759, 0.6862, 0.7291, 0.6108, 0.7574, 0.6131, 0.754, 0.6344, 0.7983, 0.2864, 0.7717, 0.3125, 0.7727, 0.2903, 0.7258, 0.489, 0.7602, 0.4791, 0.7554, 0.4944, 0.5382, 0.4854, 0.5349, 0.4674, 0.5684, 0.4719, 0.5684, 0.4719, 0.6215, 0.4729, 0.6006, 0.4953, 0.6215, 0.4729, 0.6887, 0.4532, 0.6916, 0.4904, 0.9624, 0.2867, 0.9649, 0.3274, 0.9268, 0.3129, 0.9217, 0.2873, 0.9268, 0.3129, 0.8811, 0.3087, 0.8811, 0.3087, 0.8363, 0.3345, 0.8363, 0.2606, 0.5388, 0.6084, 0.564, 0.609, 0.5644, 0.6543, 0.6502, 0.6348, 0.6477, 0.6071, 0.6879, 0.6097, 0.6879, 0.6097, 0.7291, 0.6108, 0.7271, 0.6365, 0.9928, 0.3725, 0.9631, 0.3748, 0.9649, 0.3274, 0.9649, 0.3274, 0.9631, 0.3748, 0.9222, 0.366, 0.8363, 0.3345, 0.8731, 0.3618, 0.7725, 0.3656, 0.5366, 0.2327, 0.5666, 0.2239, 0.5626, 0.2566, 0.5626, 0.2566, 0.5666, 0.2239, 0.6113, 0.2162, 0.6191, 0.2609, 0.6113, 0.2162, 0.6544, 0.2242, 0.6544, 0.2242, 0.6967, 0.2353, 0.6956, 0.2605, 0.6967, 0.2353, 0.7638, 0.2285, 0.7368, 0.2578, 0.5359, 0.6831, 0.5341, 0.6576, 0.5644, 0.6543, 0.5683, 0.6827, 0.5644, 0.6543, 0.6069, 0.66, 0.6069, 0.66, 0.652, 0.6588, 0.6489, 0.6851, 0.652, 0.6588, 0.6918, 0.6579, 0.6936, 0.6822, 0.6936, 0.6822, 0.6918, 0.6579, 0.7301, 0.6595, 0.9928, 0.3725, 0.994, 0.419, 0.9621, 0.4191, 0.9216, 0.4276, 0.838, 0.4202, 0.8431, 0.3951, 0.8431, 0.3951, 0.838, 0.4202, 0.7968, 0.4109, 0.9928, 0.6506, 0.9923, 0.6782, 0.9606, 0.6783, 0.9615, 0.6513, 0.9606, 0.6783, 0.9246, 0.6731, 0.9241, 0.6473, 0.9246, 0.6731, 0.8824, 0.672, 0.8698, 0.6278, 0.8332, 0.7113, 0.8, 0.6551, 0.5339, 0.7371, 0.5321, 0.7046, 0.5654, 0.7085, 0.5654, 0.7085, 0.6501, 0.7148, 0.6025, 0.7355, 0.6887, 0.7538, 0.6936, 0.6822, 0.7295, 0.6865, 0.5403, 0.004834, 0.5705, 0.0007233, 0.5741, 0.02196, 0.5741, 0.02196, 0.5705, 0.0007233, 0.6465, 0.00164, 0.6465, 0.00164, 0.6942, 2.537e-05, 0.6873, 0.02135, 0.6873, 0.02135, 0.6942, 2.537e-05, 0.7606, 0.001835, 0.9936, 0.4672, 0.9635, 0.4681, 0.97, 0.4442, 0.9635, 0.4681, 0.9232, 0.4714, 0.9216, 0.4276, 0.9216, 0.4276, 0.9232, 0.4714, 0.8859, 0.4697, 0.5336, 0.7958, 0.5338, 0.7664, 0.5607, 0.7711, 0.6039, 0.7874, 0.6025, 0.7355, 0.6487, 0.7862, 0.6919, 0.7939, 0.6887, 0.7538, 0.7296, 0.7834, 0.5345, 0.8451, 0.5336, 0.7958, 0.5681, 0.8196, 0.5345, 0.8451, 0.5681, 0.8196, 0.6064, 0.8195, 0.6915, 0.8568, 0.6514, 0.8174, 0.7305, 0.8211, 0.9936, 0.001586, 0.9968, 0.03358, 0.9584, 0.01704, 0.9584, 0.01704, 0.9186, 0.01545, 0.887, 0.005302, 0.9186, 0.01545, 0.8743, 0.02031, 0.887, 0.005302, 0.8393, 0.002252, 0.8743, 0.02031, 0.7758, 0.01837, 0.5684, 0.4719, 0.5425, 0.4236, 0.6081, 0.4327, 0.6215, 0.4729, 0.6081, 0.4327, 0.6534, 0.4427, 0.6887, 0.4532, 0.7593, 0.4255, 0.7258, 0.489, 0.5397, 0.895, 0.5364, 0.87, 0.5681, 0.8762, 0.5681, 0.8762, 0.6096, 0.8538, 0.6036, 0.905, 0.6479, 0.8898, 0.6915, 0.8568, 0.6888, 0.9039, 0.6888, 0.9039, 0.6915, 0.8568, 0.7284, 0.8789, 0.9928, 0.6506, 0.9615, 0.6513, 0.9654, 0.6068, 0.9654, 0.6068, 0.9615, 0.6513, 0.9241, 0.6473, 0.9215, 0.62, 0.9241, 0.6473, 0.8824, 0.672, 0.8384, 0.6218, 0.8698, 0.6278, 0.8, 0.6551, 0.9862, 0.9855, 0.9579, 0.99, 0.935, 0.9697, 0.9579, 0.99, 0.8375, 0.989, 0.8363, 0.974, 0.8363, 0.974, 0.8375, 0.989, 0.7961, 0.988, 0.6967, 0.2353, 0.6942, 0.1774, 0.7299, 0.2064, 0.5353, 0.9257, 0.5654, 0.9257, 0.5622, 0.9665, 0.5654, 0.9257, 0.6219, 0.9256, 0.6062, 0.9557, 0.6219, 0.9256, 0.6888, 0.9039, 0.6891, 0.9548, 0.6891, 0.9548, 0.6888, 0.9039, 0.731, 0.9334, 0.5394, 0.9968, 0.5337, 0.9768, 0.5622, 0.9665, 0.5679, 0.9972, 0.5622, 0.9665, 0.6062, 0.9557, 0.5679, 0.9972, 0.6062, 0.9557, 0.6466, 0.9758, 0.6466, 0.9758, 0.6902, 0.9787, 0.6881, 1.0, 0.6902, 0.9787, 0.7335, 0.9701, 0.7297, 0.9951, 0.921, 0.5978, 0.9215, 0.62, 0.8698, 0.6278, 0.9919, 0.9686, 0.935, 0.9697, 0.965, 0.9472, 0.935, 0.9697, 0.8363, 0.974, 0.8395, 0.9438, 0.8363, 0.974, 0.7961, 0.988, 0.7955, 0.9271, 0.6956, 0.399, 0.7349, 0.3973, 0.7593, 0.4255, 0.533, 0.2007, 0.569, 0.1499, 0.5666, 0.2239, 0.5666, 0.2239, 0.569, 0.1499, 0.6081, 0.1637, 0.6113, 0.2162, 0.6081, 0.1637, 0.6485, 0.1802, 0.6942, 0.1774, 0.7387, 0.1786, 0.7299, 0.2064, 0.9947, 0.5913, 0.9654, 0.6068, 0.9571, 0.5652, 0.9571, 0.5652, 0.9654, 0.6068, 0.921, 0.5978, 0.921, 0.5978, 0.8799, 0.5938, 0.8786, 0.5395, 0.8799, 0.5938, 0.8384, 0.6218, 0.8406, 0.5728, 0.8406, 0.5728, 0.8384, 0.6218, 0.7972, 0.6173, 0.9622, 0.9157, 0.965, 0.9472, 0.922, 0.9352, 0.922, 0.9352, 0.8395, 0.9438, 0.8886, 0.8966, 0.5406, 0.3683, 0.5647, 0.3898, 0.5425, 0.4236, 0.5425, 0.4236, 0.5647, 0.3898, 0.6055, 0.3807, 0.6081, 0.4327, 0.6055, 0.3807, 0.6484, 0.3968, 0.8364, 0.5419, 0.8406, 0.5728, 0.7916, 0.5676, 0.9949, 0.9216, 0.9622, 0.9157, 0.9658, 0.8941, 0.9622, 0.9157, 0.922, 0.9352, 0.8886, 0.8966, 0.8886, 0.8966, 0.8395, 0.9438, 0.841, 0.8901, 0.8395, 0.9438, 0.7955, 0.9271, 0.7946, 0.8925, 0.533, 0.2007, 0.5408, 0.1486, 0.569, 0.1499, 0.6081, 0.1637, 0.6508, 0.1468, 0.6485, 0.1802, 0.6508, 0.1468, 0.7245, 0.1496, 0.6942, 0.1774, 0.9953, 0.06873, 0.9221, 0.08681, 0.9644, 0.03957, 0.8715, 0.05723, 0.8418, 0.09723, 0.8042, 0.0766, 0.9989, 0.1196, 0.9639, 0.1256, 0.9951, 0.09247, 0.9951, 0.09247, 0.9639, 0.1256, 0.9256, 0.1246, 0.9256, 0.1246, 0.8863, 0.1307, 0.8878, 0.1018, 0.8878, 0.1018, 0.8863, 0.1307, 0.8387, 0.1575, 0.8418, 0.09723, 0.8387, 0.1575, 0.7995, 0.1113, 0.9946, 0.562, 0.9571, 0.5652, 0.9981, 0.52, 0.9981, 0.52, 0.9571, 0.5652, 0.9242, 0.5372, 0.9242, 0.5372, 0.8786, 0.5395, 0.8332, 0.5193, 0.8786, 0.5395, 0.8364, 0.5419, 0.8332, 0.5193, 0.8364, 0.5419, 0.792, 0.5399, 0.8052, 0.5031, 0.9969, 0.8644, 0.9976, 0.8966, 0.9658, 0.8941, 0.9612, 0.8659, 0.9658, 0.8941, 0.8886, 0.8966, 0.8694, 0.8632, 0.8886, 0.8966, 0.841, 0.8901, 0.8342, 0.8621, 0.841, 0.8901, 0.7946, 0.8925, 0.9673, 0.1491, 0.9667, 0.1742, 0.924, 0.1722, 0.924, 0.1722, 0.8554, 0.1741, 0.8819, 0.1483, 0.8554, 0.1741, 0.7696, 0.1748, 0.7949, 0.1514, 0.5406, 0.3683, 0.57, 0.3654, 0.5647, 0.3898, 0.5647, 0.3898, 0.57, 0.3654, 0.6055, 0.3807, 0.6055, 0.3807, 0.6491, 0.3465, 0.6484, 0.3968, 0.6484, 0.3968, 0.6491, 0.3465, 0.6894, 0.3685, 0.6956, 0.399, 0.6894, 0.3685, 0.7575, 0.3713, 0.9933, 0.25, 0.9304, 0.2342, 0.966, 0.2048, 0.9304, 0.2342, 0.8815, 0.2619, 0.8813, 0.2049, 0.8813, 0.2049, 0.8815, 0.2619, 0.8279, 0.2273, 0.5383, 0.5519, 0.5349, 0.525, 0.5649, 0.5277, 0.6054, 0.5604, 0.598, 0.5076, 0.643, 0.5297, 0.6528, 0.553, 0.643, 0.5297, 0.6925, 0.5232, 0.5408, 0.1486, 0.5339, 0.1192, 0.5651, 0.1146, 0.569, 0.1499, 0.5651, 0.1146, 0.6088, 0.1326, 0.6508, 0.1468, 0.6088, 0.1326, 0.6932, 0.1209, 0.7245, 0.1496, 0.6932, 0.1209, 0.7341, 0.1257, 0.9976, 0.2942, 0.9624, 0.2867, 0.9637, 0.2588, 0.9624, 0.2867, 0.9217, 0.2873, 0.9226, 0.2588, 0.9217, 0.2873, 0.8811, 0.3087, 0.8815, 0.2619, 0.8815, 0.2619, 0.8811, 0.3087, 0.8363, 0.2606, 0.5388, 0.6084, 0.5345, 0.5814, 0.5676, 0.582, 0.5676, 0.582, 0.6054, 0.5604, 0.6056, 0.6077, 0.6054, 0.5604, 0.6502, 0.5797, 0.6477, 0.6071, 0.6502, 0.5797, 0.6882, 0.5803, 0.6879, 0.6097, 0.6882, 0.5803, 0.7558, 0.5838, 0.7291, 0.6108, 0.9892, 0.5058, 0.9981, 0.52, 0.9247, 0.5172, 0.9247, 0.5172, 0.8332, 0.5193, 0.9113, 0.5027, 0.9649, 0.3274, 0.9219, 0.3366, 0.9268, 0.3129, 0.9219, 0.3366, 0.8731, 0.3618, 0.8811, 0.3087, 0.8811, 0.3087, 0.8731, 0.3618, 0.8363, 0.3345, 0.9949, 0.836, 0.9969, 0.8644, 0.9612, 0.8659, 0.9605, 0.8206, 0.9612, 0.8659, 0.8694, 0.8632, 0.8694, 0.8632, 0.8342, 0.8621, 0.8689, 0.8315, 0.5341, 0.6576, 0.5388, 0.6084, 0.5644, 0.6543, 0.6069, 0.66, 0.6056, 0.6077, 0.6502, 0.6348, 0.652, 0.6588, 0.6502, 0.6348, 0.6909, 0.6376, 0.6918, 0.6579, 0.6909, 0.6376, 0.7271, 0.6365, 0.9631, 0.3748, 0.9621, 0.4191, 0.9222, 0.366, 0.9621, 0.4191, 0.8431, 0.3951, 0.8731, 0.3618, 0.8431, 0.3951, 0.771, 0.3915, 0.7725, 0.3656, 0.5359, 0.6831, 0.5683, 0.6827, 0.5654, 0.7085, 0.5654, 0.7085, 0.5683, 0.6827, 0.6489, 0.6851, 0.994, 0.419, 0.9969, 0.4439, 0.97, 0.4442, 0.9621, 0.4191, 0.97, 0.4442, 0.9216, 0.4276, 0.838, 0.4202, 0.8859, 0.4697, 0.8379, 0.4578, 0.838, 0.4202, 0.8379, 0.4578, 0.8025, 0.4424, 0.5339, 0.7371, 0.5633, 0.7376, 0.5607, 0.7711, 0.6025, 0.7355, 0.6501, 0.7148, 0.6487, 0.7862, 0.6487, 0.7862, 0.6501, 0.7148, 0.6887, 0.7538, 0.5406, 0.3683, 0.5355, 0.3405, 0.5653, 0.3376, 0.57, 0.3654, 0.5653, 0.3376, 0.5831, 0.3129, 0.6491, 0.3465, 0.6902, 0.3414, 0.6894, 0.3685, 0.6902, 0.3414, 0.733, 0.3365, 0.7575, 0.3713, 0.9893, 0.4891, 0.9116, 0.4974, 0.9232, 0.4714, 0.8859, 0.4697, 0.9116, 0.4974, 0.8455, 0.4867, 0.8379, 0.4578, 0.8455, 0.4867, 0.8061, 0.4916, 0.5681, 0.8196, 0.5607, 0.7711, 0.6039, 0.7874, 0.6039, 0.7874, 0.6487, 0.7862, 0.6514, 0.8174, 0.6514, 0.8174, 0.6487, 0.7862, 0.6919, 0.7939, 0.6919, 0.7939, 0.7296, 0.7834, 0.7305, 0.8211, 0.9156, 0.832, 0.8689, 0.8315, 0.8773, 0.8001, 0.8689, 0.8315, 0.7709, 0.842, 0.7992, 0.8112, 0.5339, 0.1192, 0.5385, 0.08572, 0.5651, 0.1146, 0.6085, 0.09923, 0.6498, 0.07712, 0.6088, 0.1326, 0.6088, 0.1326, 0.6498, 0.07712, 0.6932, 0.1209, 0.6096, 0.8538, 0.6514, 0.8174, 0.6479, 0.8898, 0.6915, 0.8568, 0.7338, 0.8476, 0.7284, 0.8789, 0.5353, 0.9257, 0.5397, 0.895, 0.5658, 0.9047, 0.5654, 0.9257, 0.5658, 0.9047, 0.6036, 0.905, 0.6219, 0.9256, 0.6036, 0.905, 0.6479, 0.8898, 0.6219, 0.9256, 0.6479, 0.8898, 0.6888, 0.9039, 0.6902, 0.9787, 0.6891, 0.9548, 0.7335, 0.9701, 0.9963, 0.7878, 0.9961, 0.811, 0.9605, 0.8206, 0.9611, 0.7861, 0.9605, 0.8206, 0.9204, 0.7837, 0.8773, 0.8001, 0.8689, 0.8315, 0.8308, 0.7876, 0.8308, 0.7876, 0.8689, 0.8315, 0.7992, 0.8112, 0.538, 0.3141, 0.5831, 0.3129, 0.5653, 0.3376, 0.5831, 0.3129, 0.688, 0.3125, 0.6491, 0.3465, 0.5636, 0.07918, 0.5858, 0.05012, 0.6085, 0.09923, 0.6085, 0.09923, 0.5858, 0.05012, 0.6498, 0.07712, 0.9966, 0.7579, 0.9963, 0.7878, 0.9611, 0.7861, 0.9581, 0.7446, 0.9611, 0.7861, 0.9204, 0.7837, 0.9204, 0.7837, 0.8773, 0.8001, 0.8842, 0.7618, 0.8773, 0.8001, 0.8308, 0.7876, 0.8278, 0.7594, 0.5378, 0.2863, 0.5651, 0.2846, 0.5831, 0.3129, 0.5651, 0.2846, 0.6073, 0.2839, 0.5831, 0.3129, 0.5831, 0.3129, 0.6073, 0.2839, 0.6857, 0.2861, 0.688, 0.3125, 0.6857, 0.2861, 0.736, 0.286, 0.9204, 0.7356, 0.9213, 0.7582, 0.8842, 0.7618, 0.8793, 0.7296, 0.8842, 0.7618, 0.8278, 0.7594, 0.5391, 0.02288, 0.5858, 0.05012, 0.5636, 0.07918, 0.5858, 0.05012, 0.6466, 0.04688, 0.6498, 0.07712, 0.6498, 0.07712, 0.6466, 0.04688, 0.7142, 0.04864, 0.9584, 0.01704, 0.9644, 0.03957, 0.9186, 0.01545, 0.8715, 0.05723, 0.7773, 0.04723, 0.7758, 0.01837, 0.9926, 0.7225, 0.9581, 0.7446, 0.9543, 0.7059, 0.9581, 0.7446, 0.9204, 0.7356, 0.9543, 0.7059, 0.9543, 0.7059, 0.9204, 0.7356, 0.8793, 0.7296, 0.8332, 0.7113, 0.8793, 0.7296, 0.7984, 0.7277, 0.8418, 0.09723, 0.7995, 0.1113, 0.8042, 0.0766, 0.5366, 0.2609, 0.5626, 0.2566, 0.5651, 0.2846, 0.5626, 0.2566, 0.6191, 0.2609, 0.6073, 0.2839, 0.6191, 0.2609, 0.6956, 0.2605, 0.6857, 0.2861, 0.6956, 0.2605, 0.7368, 0.2578, 0.736, 0.286, 0.994, 0.1668, 0.9673, 0.1491, 0.9639, 0.1256, 0.9673, 0.1491, 0.8819, 0.1483, 0.8863, 0.1307, 0.8387, 0.1575, 0.7949, 0.1514, 0.7995, 0.1113, 0.5391, 0.02288, 0.5741, 0.02196, 0.5858, 0.05012, 0.5741, 0.02196, 0.6873, 0.02135, 0.6466, 0.04688, 0.6873, 0.02135, 0.7631, 0.01919, 0.7142, 0.04864, 0.994, 0.1668, 0.9956, 0.2079, 0.966, 0.2048, 0.9667, 0.1742, 0.966, 0.2048, 0.9241, 0.2049, 0.924, 0.1722, 0.9241, 0.2049, 0.8813, 0.2049, 0.8813, 0.2049, 0.8279, 0.2273, 0.7696, 0.1748, 0.5349, 0.525, 0.5352, 0.5069, 0.5626, 0.5081, 0.643, 0.5297, 0.6408, 0.513, 0.689, 0.5116, 0.6938, 0.503, 0.6916, 0.4904, 0.7258, 0.489, 0.9926, 0.7225, 0.9543, 0.7059, 0.9606, 0.6783, 0.9543, 0.7059, 0.8793, 0.7044, 0.8824, 0.672, 0.8332, 0.7113, 0.7671, 0.6994, 0.8, 0.6551, 0.9637, 0.2588, 0.9226, 0.2588, 0.9304, 0.2342, 0.8363, 0.2606, 0.7703, 0.2663, 0.8279, 0.2273, 0.5383, 0.5519, 0.5649, 0.5277, 0.5676, 0.582, 0.6528, 0.553, 0.6925, 0.5232, 0.6882, 0.5803, 0.6925, 0.5232, 0.7261, 0.5221, 0.7558, 0.5838])
me_grid.use_remesh_preserve_volume = False
me_grid.use_remesh_preserve_attributes = False
me_grid.use_mirror_vertex_groups = False
me_grid.update()

# ---- objects
ob_test_platform_land = bpy.data.objects.new('test_platform_land', me_grid)

# ---- transforms, parenting, visibility, modifiers, constraints
ob_test_platform_land.location = (0.0, 0.0, 0.0)
ob_test_platform_land.lineart.crease_threshold = 0.0

# ---- collection membership
col_collection_1.objects.link(ob_test_platform_land)

# ---- scene / render settings (as saved in the file)
scene.frame_start = 1; scene.frame_end = 250; scene.frame_set(1)
scene.render.engine = 'BLENDER_EEVEE_NEXT'
scene.render.resolution_percentage = 50
scene.render.dither_intensity = 0.0
scene.cycles.use_denoising = False
scene.cycles.samples = 128
scene.cycles.sampling_pattern = 'TABULATED_SOBOL'
scene.cycles.use_adaptive_sampling = False
scene.cycles.use_light_tree = False
scene.cycles.blur_glossy = 0.0
scene.cycles.sample_clamp_indirect = 0.0
scene.view_settings.view_transform = 'Standard'
bpy.context.view_layer.update()

# ---- added for rendering (the .blend has no active camera and no usable light): camera, sun
cam_auto = bpy.data.cameras.new('AutoCamera')
cam_auto.lens = 50.0
cam_auto.sensor_width = 36.0
cam_auto.clip_end = 1000.0
ob_auto_camera = bpy.data.objects.new('AutoCamera', cam_auto)
scene.collection.objects.link(ob_auto_camera)
ob_auto_camera.location = (56.597, -67.9678, 36.5718)
ob_auto_camera.rotation_euler = (1.09748, -7.21219e-08, 0.694738)
scene.camera = ob_auto_camera
light_auto_sun = bpy.data.lights.new('AutoSun', 'SUN')
light_auto_sun.energy = 3.0
light_auto_sun.angle = 0.0523599
ob_auto_sun = bpy.data.objects.new('AutoSun', light_auto_sun)
scene.collection.objects.link(ob_auto_sun)
ob_auto_sun.rotation_euler = (0.872665, 0.174533, 0.523599)
bpy.context.view_layer.update()

